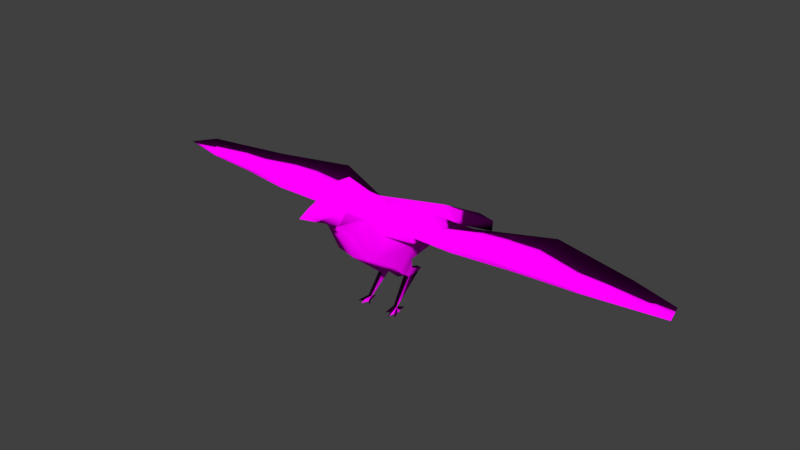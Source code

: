 # Source: smallBird.blend  (saved by Blender 2.79.0; exported with 4.5.12 LTS)
import bpy
from mathutils import Matrix  # noqa: F401  (used for matrix-valued properties, if any)

bpy.ops.wm.read_factory_settings(use_empty=True)
scene = bpy.context.scene
scene.name = 'Scene'

# ---- collections
col_collection_1 = bpy.data.collections.new('Collection 1'); scene.collection.children.link(col_collection_1)

# ---- images (referenced by path relative to the original .blend; pixels are not part of the script)
import os
ASSET_DIR = os.environ.get("B2B_ASSET_DIR", "")  # directory of the original .blend (textures are referenced by path, not embedded)
HERE = os.path.dirname(os.path.abspath(__file__))  # packed textures are extracted next to this script under _unpacked/

def load_image(name, relpath, width, height, colorspace="sRGB"):
    """Load a texture the original file referenced (path relative to the .blend, or extracted next to this script)."""
    p = next((c for c in (os.path.join(HERE, relpath), os.path.join(ASSET_DIR, relpath)) if relpath and os.path.exists(c)), "")
    if p:
        img = bpy.data.images.load(p, check_existing=True)
        img.name = name
    else:  # same state as the original file: an image datablock whose file is absent (Cycles renders it pink)
        img = bpy.data.images.new(name, width, height)
        img.source = "FILE"
        img.filepath = "//" + (relpath or name)
    img.colorspace_settings.name = colorspace
    return img
img_robintexture = load_image('RobinTexture', 'RobinTexture.png', 1024, 1024, 'sRGB')

# ---- materials (node trees are filled in below, after node groups)
mat_birdmat = bpy.data.materials.new('BirdMat')
mat_birdmat.alpha_threshold = 0.0
mat_birdmat.roughness = 0.5

# ---- material node trees
mat_birdmat.use_nodes = True; mat_birdmat.node_tree.nodes.clear()
_N = mat_birdmat.node_tree.nodes; _L = mat_birdmat.node_tree.links
n0 = _N.new('ShaderNodeOutputMaterial'); n0.name = 'Material Output'; n0.location = (300, 300)
n1 = _N.new('ShaderNodeBsdfDiffuse'); n1.name = 'Diffuse BSDF'; n1.location = (10, 300)
n2 = _N.new('ShaderNodeTexImage'); n2.name = 'Image Texture'; n2.location = (-168, 336)
n2.width = 140
n2.image = img_robintexture
_L.new(n1.outputs[0], n0.inputs[0])
_L.new(n2.outputs[0], n1.inputs[0])
_L.new(n2.outputs[1], n1.inputs[1])
n0.is_active_output = True

# ---- world
world_world = bpy.data.worlds.new('World'); scene.world = world_world
world_world.color = (0.05088, 0.05088, 0.05088)
world_world.use_sun_shadow = False
world_world.sun_shadow_jitter_overblur = 0.0
world_world.cycles.sampling_method = 'MANUAL'

# ---- meshes
me_untitled = bpy.data.meshes.new('Untitled')
me_untitled.from_pydata([(-0.000206, 2.243, 10.53), (-0.000206, 0.5944, 11.5), (0.00605, -5.962, 10.5), (-5.918, 6.642, 7.769), (-2.221, -1.54, 10.87), (-1.261, -7.108, 12.0), (-1.43, -5.766, 10.67), (-0.3689, -9.281, 14.02), (-0.000206, -3.962, 7.042), (-0.02633, -4.277, 15.39), (-0.000206, -1.566, 12.98), (-2.232, 1.778, 5.27), (-1.834, 0.07267, 0.5323), (-0.5481, -9.319, 13.02), (3.215, 0.7193, 7.672), (5.918, 6.662, 7.798), (5.332, -1.458, 10.99), (2.055, -3.745, 7.333), (1.467, 0.1039, 0.08366), (1.368, 0.7451, 3.479), (2.416, -0.9834, 0.07555), (0.5477, -9.319, 13.02), (-5.372, -2.026, 10.17), (-2.837, 3.249, 9.89), (-5.333, -1.458, 10.99), (-0.000206, 12.89, 4.254), (-0.8811, -7.141, 14.25), (-0.02423, -8.224, 14.62), (-0.0002041, -9.41, 14.16), (-0.7231, 0.02923, 4.199), (-16.27, -1.28, 10.92), (-16.18, -1.675, 10.39), (-13.29, 10.03, 7.816), (-10.32, -2.965, 10.77), (-22.01, -0.9414, 10.19), (-10.29, -2.13, 11.44), (-22.04, 8.689, 7.199), (-28.28, 4.701, 8.626), (-22.04, -0.9214, 10.45), (-29.08, 1.867, 9.018), (-3.387, 5.202, 7.207), (-1.107, -6.179, 14.65), (-1.575, 16.2, 3.534), (-0.000206, 9.696, 7.408), (-3.216, 0.7193, 7.672), (-2.258, 15.09, 2.981), (-2.128, 9.19, 6.052), (-1.121, -4.118, 14.63), (-1.527, -1.707, 12.78), (-2.056, -3.745, 7.333), (-2.744, -2.744, 9.718), (-2.178, -4.709, 12.01), (-0.000206, 8.322, 4.329), (-1.477, 3.742, 2.83), (-1.404, 0.05167, 0.5256), (-1.775, 1.965, 3.071), (-0.9258, 4.215, 3.058), (-2.152, 1.975, 4.178), (-1.575, 4.119, 3.137), (-1.182, 1.862, 3.016), (-1.819, -1.013, 0.07463), (-2.464, -0.7852, 0.07463), (-2.013, -0.02123, 0.07839), (-1.804, 1.221, 0.06186), (-1.607, 0.279, 0.4042), (-1.568, -0.3325, 0.06876), (-1.03, -0.6803, 0.07463), (-1.447, -0.03594, 0.08022), (-1.882, -0.4422, 0.06769), (-0.9003, 2.042, 3.797), (-1.368, 0.7451, 3.479), (-2.003, 0.8894, 3.882), (-1.986, 0.2426, 4.715), (-1.588, -6.609, 13.24), (2.744, -2.744, 9.718), (-0.000206, 15.89, 4.091), (-0.002656, -6.185, 15.59), (0.8806, -7.141, 14.25), (0.3685, -9.281, 14.02), (13.29, 10.03, 7.816), (16.18, -1.675, 10.39), (22.01, -0.9414, 10.19), (5.372, -2.026, 10.17), (10.32, -2.965, 10.77), (10.29, -2.13, 11.44), (22.04, 8.689, 7.199), (16.27, -1.28, 10.92), (29.08, 1.867, 9.018), (28.28, 4.701, 8.626), (22.04, -0.9214, 10.45), (1.106, -6.179, 14.65), (2.22, -1.54, 10.87), (2.836, 3.249, 9.89), (3.293, 5.202, 7.207), (1.263, -7.108, 12.0), (1.442, -5.766, 10.67), (1.575, 16.2, 3.534), (2.258, 15.09, 2.981), (2.127, 9.19, 6.052), (2.178, -4.709, 12.01), (1.527, -1.707, 12.78), (-0.000206, 1.711, 4.381), (-0.000206, 0.04855, 3.676), (1.775, 1.965, 3.071), (1.477, 3.742, 2.83), (0.9254, 4.215, 3.058), (1.575, 4.119, 3.137), (1.404, 0.07722, 0.5512), (1.181, 1.862, 3.016), (1.834, 0.09822, 0.5579), (1.814, -1.315, 0.07555), (1.58, -0.3265, 0.06703), (1.606, 0.3781, 0.4036), (1.995, 0.1253, 0.081), (1.8, 1.252, 0.05701), (1.079, -0.8313, 0.07555), (1.873, -0.4857, 0.06548), (0.7227, 0.02923, 4.199), (0.8999, 2.042, 3.797), (2.231, 1.778, 5.27), (2.003, 0.8894, 3.882), (2.152, 1.975, 4.178), (1.986, 0.2426, 4.715), (1.587, -6.609, 13.24), (1.121, -4.118, 14.63), (-0.0002041, -10.75, 13.7), (0.00113, -7.251, 11.77), (-0.0002041, -9.294, 13.23)], [], [(50, 22, 44), (44, 3, 40), (3, 24, 23), (4, 22, 50), (22, 4, 24), (23, 24, 4), (3, 44, 22), (3, 23, 40), (25, 42, 75), (51, 49, 6), (52, 46, 25), (76, 41, 26), (26, 27, 76), (6, 8, 2), (73, 13, 7, 26), (28, 7, 125), (7, 27, 26), (27, 7, 28), (42, 43, 75), (49, 72, 29), (29, 8, 49), (9, 41, 76), (41, 9, 47), (22, 32, 3), (33, 31, 32), (31, 36, 32), (35, 33, 24), (38, 34, 30), (30, 31, 35), (30, 36, 38), (24, 32, 35), (32, 22, 33), (36, 31, 34), (22, 24, 33), (31, 30, 34), (33, 35, 31), (36, 30, 32), (32, 30, 35), (32, 24, 3), (36, 34, 37), (39, 37, 34), (34, 38, 39), (36, 37, 38), (38, 37, 39), (40, 43, 46), (40, 46, 11), (73, 41, 47), (2, 5, 6), (2, 126, 5), (0, 4, 1), (0, 23, 4), (23, 0, 43), (40, 23, 43), (46, 42, 45), (46, 43, 42), (49, 44, 72), (49, 50, 44), (73, 51, 5), (5, 51, 6), (42, 25, 46), (46, 52, 11), (10, 47, 9), (47, 10, 48), (47, 48, 51), (4, 51, 48), (49, 51, 50), (8, 6, 49), (40, 11, 44), (4, 50, 51), (48, 1, 4), (1, 48, 10), (11, 72, 44), (11, 52, 101), (8, 29, 102), (101, 102, 29), (54, 53, 59), (53, 54, 64), (56, 59, 53), (12, 53, 64), (53, 12, 55), (55, 58, 53), (53, 58, 56), (59, 12, 54), (12, 59, 55), (70, 56, 69), (56, 70, 59), (57, 55, 71), (55, 57, 58), (69, 58, 57), (58, 69, 56), (71, 59, 70), (59, 71, 55), (12, 60, 54), (54, 60, 65), (68, 60, 12), (65, 60, 68), (12, 64, 62), (68, 61, 62), (62, 61, 12), (12, 61, 68), (54, 67, 64), (62, 63, 67), (67, 63, 64), (64, 63, 62), (67, 66, 65), (65, 66, 54), (54, 66, 67), (62, 65, 68), (62, 67, 65), (29, 69, 101), (69, 29, 70), (11, 71, 72), (71, 11, 57), (101, 57, 11), (57, 101, 69), (72, 70, 29), (70, 72, 71), (73, 26, 41), (47, 51, 73), (7, 13, 125), (5, 127, 13), (127, 5, 126), (13, 73, 5), (13, 127, 125), (74, 14, 82), (14, 93, 15), (15, 92, 16), (91, 74, 82), (82, 16, 91), (92, 91, 16), (15, 82, 14), (15, 93, 92), (25, 75, 96), (99, 95, 17), (52, 25, 98), (76, 77, 90), (77, 76, 27), (95, 2, 8), (123, 77, 78, 21), (28, 125, 78), (78, 77, 27), (27, 28, 78), (96, 75, 43), (17, 117, 122), (117, 17, 8), (9, 76, 90), (90, 124, 9), (82, 15, 79), (83, 79, 80), (80, 79, 85), (84, 16, 83), (89, 86, 81), (86, 84, 80), (86, 89, 85), (16, 84, 79), (79, 83, 82), (85, 81, 80), (82, 83, 16), (80, 81, 86), (83, 80, 84), (85, 79, 86), (79, 84, 86), (79, 15, 16), (85, 88, 81), (87, 81, 88), (81, 87, 89), (85, 89, 88), (89, 87, 88), (93, 98, 43), (93, 119, 98), (123, 124, 90), (2, 95, 94), (2, 94, 126), (0, 1, 91), (0, 91, 92), (92, 43, 0), (93, 43, 92), (98, 97, 96), (98, 96, 43), (17, 122, 14), (17, 14, 74), (123, 94, 99), (94, 95, 99), (96, 98, 25), (98, 119, 52), (10, 9, 124), (124, 100, 10), (124, 99, 100), (91, 100, 99), (17, 74, 99), (8, 17, 95), (93, 14, 119), (91, 99, 74), (100, 91, 1), (1, 10, 100), (119, 14, 122), (119, 101, 52), (8, 102, 117), (101, 117, 102), (107, 108, 104), (104, 112, 107), (105, 104, 108), (109, 112, 104), (104, 103, 109), (103, 104, 106), (104, 105, 106), (108, 107, 109), (109, 103, 108), (19, 118, 105), (105, 108, 19), (121, 120, 103), (103, 106, 121), (118, 121, 106), (106, 105, 118), (120, 19, 108), (108, 103, 120), (109, 107, 110), (107, 111, 110), (116, 109, 110), (111, 116, 110), (109, 113, 112), (116, 113, 20), (113, 109, 20), (109, 116, 20), (107, 112, 18), (113, 18, 114), (18, 112, 114), (112, 113, 114), (18, 111, 115), (111, 107, 115), (107, 18, 115), (113, 116, 111), (113, 111, 18), (117, 101, 118), (118, 19, 117), (119, 122, 120), (120, 121, 119), (101, 119, 121), (121, 118, 101), (122, 117, 19), (19, 120, 122), (123, 90, 77), (124, 123, 99), (78, 125, 21), (94, 21, 127), (127, 126, 94), (21, 94, 123), (21, 125, 127)])
_uv = me_untitled.uv_layers.new(name='map1')
_uv.uv.foreach_set('vector', [0.1388, 0.3661, 0.1387, 0.3693, 0.1339, 0.3675, 0.1339, 0.3675, 0.1269, 0.3719, 0.128, 0.3687, 0.09462, 0.3941, 0.1063, 0.3949, 0.0999, 0.3979, 0.1489, 0.3661, 0.1476, 0.3698, 0.1468, 0.3666, 0.1476, 0.3698, 0.1489, 0.3661, 0.1489, 0.3698, 0.0999, 0.3979, 0.1063, 0.3949, 0.1064, 0.3986, 0.1269, 0.3719, 0.1339, 0.3675, 0.1387, 0.3693, 0.09462, 0.3941, 0.0999, 0.3979, 0.09616, 0.3972, 0.3654, 0.6292, 0.3583, 0.6154, 0.3655, 0.6171, 0.582, 0.9073, 0.6067, 0.8819, 0.5983, 0.907, 0.3653, 0.6474, 0.356, 0.6457, 0.3654, 0.6292, 0.0928, 0.9423, 0.09111, 0.939, 0.0928, 0.9375, 0.08341, 0.9398, 0.08549, 0.9375, 0.08549, 0.9433, 0.5983, 0.907, 0.6161, 0.8825, 0.605, 0.9078, 0.3318, 0.8447, 0.3448, 0.8854, 0.3353, 0.8918, 0.3241, 0.8619, 0.3341, 0.8966, 0.3353, 0.8918, 0.3445, 0.9114, 0.3353, 0.8918, 0.3245, 0.8836, 0.3241, 0.8619, 0.3245, 0.8836, 0.3353, 0.8918, 0.3341, 0.8966, 0.5429, 0.6294, 0.5786, 0.6364, 0.5452, 0.6362, 0.6067, 0.8819, 0.6023, 0.8504, 0.6106, 0.8497, 0.6106, 0.8497, 0.6161, 0.8825, 0.6067, 0.8819, 0.143, 0.8659, 0.1402, 0.8618, 0.1435, 0.8611, 0.1402, 0.8618, 0.143, 0.8659, 0.1397, 0.8667, 0.1387, 0.3693, 0.1243, 0.3813, 0.1269, 0.3719, 0.1413, 0.3749, 0.1409, 0.3822, 0.1243, 0.3813, 0.1409, 0.3822, 0.1279, 0.3915, 0.1243, 0.3813, 0.1488, 0.3758, 0.1475, 0.3757, 0.1489, 0.3698, 0.1475, 0.3901, 0.1472, 0.39, 0.1482, 0.3831, 0.1482, 0.3831, 0.1474, 0.3829, 0.1488, 0.3758, 0.1061, 0.3816, 0.09178, 0.3746, 0.1054, 0.3746, 0.1063, 0.3949, 0.09039, 0.3852, 0.1074, 0.3889, 0.1243, 0.3813, 0.1387, 0.3693, 0.1413, 0.3749, 0.1279, 0.3915, 0.1409, 0.3822, 0.1413, 0.3893, 0.1476, 0.3698, 0.1489, 0.3698, 0.1475, 0.3757, 0.1474, 0.3829, 0.1482, 0.3831, 0.1472, 0.39, 0.1475, 0.3757, 0.1488, 0.3758, 0.1474, 0.3829, 0.09178, 0.3746, 0.1061, 0.3816, 0.09039, 0.3852, 0.09039, 0.3852, 0.1061, 0.3816, 0.1074, 0.3889, 0.09039, 0.3852, 0.1063, 0.3949, 0.09462, 0.3941, 0.1279, 0.3915, 0.1413, 0.3893, 0.135, 0.3981, 0.139, 0.3984, 0.135, 0.3981, 0.1413, 0.3893, 0.1472, 0.39, 0.1475, 0.3901, 0.1469, 0.3988, 0.09178, 0.3746, 0.09747, 0.3671, 0.1054, 0.3746, 0.1054, 0.3746, 0.09747, 0.3671, 0.1012, 0.3661, 0.5984, 0.6215, 0.5786, 0.6364, 0.5786, 0.627, 0.8682, 0.83, 0.858, 0.8172, 0.8849, 0.8316, 0.08983, 0.9305, 0.08653, 0.9326, 0.08185, 0.9294, 0.605, 0.9078, 0.5976, 0.9196, 0.5983, 0.907, 0.605, 0.9078, 0.6037, 0.9198, 0.5976, 0.9196, 0.8869, 0.6279, 0.902, 0.6195, 0.8947, 0.6279, 0.8869, 0.6279, 0.8821, 0.6173, 0.902, 0.6195, 0.8821, 0.6173, 0.8869, 0.6279, 0.8536, 0.6279, 0.8706, 0.6151, 0.8821, 0.6173, 0.8536, 0.6279, 0.6138, 0.6644, 0.6138, 0.6949, 0.61, 0.6914, 0.5786, 0.627, 0.5786, 0.6364, 0.5429, 0.6294, 0.6067, 0.8819, 0.5774, 0.8605, 0.6023, 0.8504, 0.6067, 0.8819, 0.5843, 0.8871, 0.5774, 0.8605, 0.08983, 0.9305, 0.08748, 0.9251, 0.09315, 0.9287, 0.5976, 0.9196, 0.582, 0.9073, 0.5983, 0.907, 0.3583, 0.6154, 0.3654, 0.6292, 0.356, 0.6457, 0.9111, 0.8309, 0.9197, 0.8325, 0.9102, 0.8574, 0.1421, 0.8746, 0.1397, 0.8667, 0.143, 0.8659, 0.1397, 0.8667, 0.1421, 0.8746, 0.1378, 0.8741, 0.08185, 0.9294, 0.07942, 0.922, 0.08748, 0.9251, 0.08218, 0.9179, 0.08748, 0.9251, 0.07942, 0.922, 0.6067, 0.8819, 0.582, 0.9073, 0.5843, 0.8871, 0.6161, 0.8825, 0.5983, 0.907, 0.6067, 0.8819, 0.1107, 0.4026, 0.116, 0.4031, 0.1151, 0.4063, 0.08218, 0.9179, 0.08679, 0.9175, 0.08748, 0.9251, 0.07942, 0.922, 0.07664, 0.9155, 0.08218, 0.9179, 0.1414, 0.8811, 0.1378, 0.8741, 0.1421, 0.8746, 0.59, 0.8451, 0.6023, 0.8504, 0.5774, 0.8605, 0.9102, 0.8574, 0.9197, 0.8325, 0.9194, 0.8568, 0.6161, 0.8825, 0.6106, 0.8497, 0.6161, 0.8476, 0.6029, 0.8424, 0.6161, 0.8476, 0.6106, 0.8497, 0.1665, 0.6371, 0.17, 0.6491, 0.1654, 0.6458, 0.17, 0.6491, 0.1665, 0.6371, 0.1672, 0.6372, 0.1034, 0.6449, 0.1034, 0.6514, 0.1018, 0.6462, 0.1152, 0.6252, 0.1016, 0.6241, 0.1149, 0.6245, 0.1016, 0.6241, 0.1152, 0.6252, 0.1056, 0.6277, 0.1056, 0.6277, 0.1, 0.6241, 0.1016, 0.6241, 0.1018, 0.6462, 0.1014, 0.6454, 0.1034, 0.6449, 0.1323, 0.646, 0.1342, 0.6546, 0.1328, 0.6546, 0.1342, 0.6546, 0.1323, 0.646, 0.1342, 0.6457, 0.09366, 0.6449, 0.0952, 0.6549, 0.09281, 0.6488, 0.0952, 0.6549, 0.09366, 0.6449, 0.0952, 0.6481, 0.1034, 0.6303, 0.1056, 0.6277, 0.1067, 0.6315, 0.1056, 0.6277, 0.1034, 0.6303, 0.1, 0.6241, 0.08028, 0.6514, 0.08161, 0.645, 0.08427, 0.6516, 0.08161, 0.645, 0.08028, 0.6514, 0.07952, 0.6449, 0.1381, 0.62, 0.1356, 0.6233, 0.1362, 0.6198, 0.1356, 0.6233, 0.1381, 0.62, 0.1375, 0.6235, 0.1342, 0.6546, 0.134, 0.6571, 0.1328, 0.6546, 0.1226, 0.6455, 0.1226, 0.6489, 0.1217, 0.6471, 0.1168, 0.6372, 0.1175, 0.6357, 0.1175, 0.6391, 0.09057, 0.6469, 0.09065, 0.6449, 0.0914, 0.6463, 0.1152, 0.6252, 0.1149, 0.6245, 0.1162, 0.6244, 0.0914, 0.6463, 0.09281, 0.6449, 0.0922, 0.6473, 0.1162, 0.6244, 0.1181, 0.6258, 0.1152, 0.6252, 0.1262, 0.654, 0.1262, 0.6568, 0.1251, 0.6555, 0.1665, 0.6371, 0.1672, 0.636, 0.1672, 0.6372, 0.0922, 0.6473, 0.09281, 0.6508, 0.09049, 0.6478, 0.1672, 0.636, 0.17, 0.6383, 0.1672, 0.6372, 0.1117, 0.6476, 0.1129, 0.6449, 0.1129, 0.6483, 0.09049, 0.6478, 0.08861, 0.6465, 0.09057, 0.6469, 0.1205, 0.6472, 0.1187, 0.6472, 0.1205, 0.6455, 0.1665, 0.6371, 0.166, 0.6348, 0.1672, 0.636, 0.0922, 0.6473, 0.09057, 0.6469, 0.0914, 0.6463, 0.0922, 0.6473, 0.09049, 0.6478, 0.09057, 0.6469, 0.1341, 0.6173, 0.1346, 0.6232, 0.1317, 0.6218, 0.1346, 0.6232, 0.1341, 0.6173, 0.1362, 0.6198, 0.1018, 0.6332, 0.1067, 0.6315, 0.1068, 0.6345, 0.1067, 0.6315, 0.1018, 0.6332, 0.1034, 0.6303, 0.07759, 0.6532, 0.08427, 0.6516, 0.08465, 0.6532, 0.08427, 0.6516, 0.07759, 0.6532, 0.08028, 0.6514, 0.138, 0.6176, 0.1362, 0.6198, 0.1341, 0.6173, 0.1362, 0.6198, 0.138, 0.6176, 0.1381, 0.62, 0.08983, 0.9305, 0.08946, 0.9333, 0.08653, 0.9326, 0.08185, 0.9294, 0.08748, 0.9251, 0.08983, 0.9305, 0.3353, 0.8918, 0.3448, 0.8854, 0.3445, 0.9114, 0.3241, 0.9073, 0.3116, 0.8682, 0.3168, 0.8693, 0.3116, 0.8682, 0.3241, 0.9073, 0.3109, 0.9069, 0.3448, 0.8854, 0.3318, 0.8447, 0.3448, 0.8462, 0.3168, 0.8693, 0.3116, 0.8682, 0.3112, 0.8447, 0.1219, 0.3985, 0.1169, 0.3971, 0.1217, 0.3952, 0.1169, 0.3971, 0.111, 0.396, 0.11, 0.3926, 0.09461, 0.4085, 0.0999, 0.4048, 0.1063, 0.4078, 0.151, 0.3983, 0.1489, 0.3977, 0.1497, 0.3945, 0.1497, 0.3945, 0.151, 0.3945, 0.151, 0.3983, 0.0999, 0.4048, 0.1064, 0.404, 0.1063, 0.4078, 0.11, 0.3926, 0.1217, 0.3952, 0.1169, 0.3971, 0.09461, 0.4085, 0.09616, 0.4053, 0.0999, 0.4048, 0.3654, 0.6292, 0.3655, 0.6171, 0.3726, 0.6153, 0.6208, 0.8555, 0.637, 0.8557, 0.6453, 0.8811, 0.3653, 0.6474, 0.3654, 0.6292, 0.3753, 0.6457, 0.1205, 0.8944, 0.1248, 0.8961, 0.1219, 0.8968, 0.1248, 0.8961, 0.1205, 0.8944, 0.1268, 0.8933, 0.637, 0.8557, 0.6437, 0.8544, 0.6549, 0.8797, 0.3518, 0.911, 0.3448, 0.8939, 0.3561, 0.8642, 0.3655, 0.8708, 0.3553, 0.8596, 0.3654, 0.8447, 0.3561, 0.8642, 0.3561, 0.8642, 0.3448, 0.8939, 0.346, 0.8724, 0.346, 0.8724, 0.3553, 0.8596, 0.3561, 0.8642, 0.5429, 0.643, 0.5452, 0.6362, 0.5786, 0.6364, 0.6453, 0.8811, 0.6494, 0.9126, 0.641, 0.9123, 0.6494, 0.9126, 0.6453, 0.8811, 0.6549, 0.8797, 0.143, 0.8659, 0.1435, 0.8611, 0.1465, 0.8623, 0.1465, 0.8623, 0.1461, 0.8672, 0.143, 0.8659, 0.1217, 0.3952, 0.11, 0.3926, 0.1074, 0.3831, 0.1243, 0.3895, 0.1074, 0.3831, 0.1239, 0.3822, 0.1239, 0.3822, 0.1074, 0.3831, 0.111, 0.3729, 0.1509, 0.3885, 0.151, 0.3945, 0.1496, 0.3885, 0.1496, 0.3744, 0.1504, 0.3813, 0.1493, 0.3744, 0.1504, 0.3813, 0.1509, 0.3885, 0.1495, 0.3814, 0.1061, 0.421, 0.1054, 0.428, 0.09178, 0.428, 0.1063, 0.4078, 0.1074, 0.4138, 0.09039, 0.4174, 0.1074, 0.3831, 0.1243, 0.3895, 0.1217, 0.3952, 0.111, 0.3729, 0.1243, 0.3751, 0.1239, 0.3822, 0.1497, 0.3945, 0.1496, 0.3885, 0.151, 0.3945, 0.1495, 0.3814, 0.1493, 0.3744, 0.1504, 0.3813, 0.1496, 0.3885, 0.1495, 0.3814, 0.1509, 0.3885, 0.09178, 0.428, 0.09039, 0.4174, 0.1061, 0.421, 0.09039, 0.4174, 0.1074, 0.4138, 0.1061, 0.421, 0.09039, 0.4174, 0.09461, 0.4085, 0.1063, 0.4078, 0.111, 0.3729, 0.1181, 0.3664, 0.1243, 0.3751, 0.122, 0.3661, 0.1243, 0.3751, 0.1181, 0.3664, 0.1493, 0.3744, 0.1491, 0.3661, 0.1496, 0.3744, 0.09178, 0.428, 0.1054, 0.428, 0.09747, 0.4356, 0.1054, 0.428, 0.1012, 0.4365, 0.09747, 0.4356, 0.5984, 0.6504, 0.5786, 0.6454, 0.5786, 0.6364, 0.8713, 0.8599, 0.8879, 0.8574, 0.8613, 0.8716, 0.1252, 0.8992, 0.1173, 0.9, 0.1219, 0.8968, 0.6437, 0.8544, 0.637, 0.8557, 0.6363, 0.8431, 0.6437, 0.8544, 0.6363, 0.8431, 0.6425, 0.8424, 0.8869, 0.6279, 0.8947, 0.6279, 0.902, 0.636, 0.8869, 0.6279, 0.902, 0.636, 0.8821, 0.6384, 0.8821, 0.6384, 0.8536, 0.6279, 0.8869, 0.6279, 0.9166, 0.6502, 0.9242, 0.6371, 0.9242, 0.6606, 0.6141, 0.6644, 0.61, 0.6377, 0.6141, 0.6347, 0.5786, 0.6454, 0.5429, 0.643, 0.5786, 0.6364, 0.6453, 0.8811, 0.641, 0.9123, 0.6161, 0.9023, 0.6453, 0.8811, 0.6161, 0.9023, 0.623, 0.8758, 0.1541, 0.88, 0.1574, 0.8816, 0.1518, 0.8856, 0.6363, 0.8431, 0.637, 0.8557, 0.6208, 0.8555, 0.3726, 0.6153, 0.3753, 0.6457, 0.3654, 0.6292, 0.929, 0.8309, 0.929, 0.8573, 0.9197, 0.8325, 0.1421, 0.8746, 0.143, 0.8659, 0.1461, 0.8672, 0.1461, 0.8672, 0.1465, 0.8748, 0.1421, 0.8746, 0.1173, 0.9, 0.1229, 0.9048, 0.1149, 0.9076, 0.1177, 0.912, 0.1149, 0.9076, 0.1229, 0.9048, 0.6453, 0.8811, 0.623, 0.8758, 0.6208, 0.8555, 0.6549, 0.8797, 0.6453, 0.8811, 0.637, 0.8557, 0.8225, 0.9093, 0.8234, 0.9085, 0.8237, 0.9091, 0.1027, 0.9074, 0.1285, 0.8717, 0.1256, 0.9109, 0.1149, 0.9076, 0.1177, 0.912, 0.1123, 0.9131, 0.1414, 0.8811, 0.1421, 0.8746, 0.1465, 0.8748, 0.6085, 0.9167, 0.5953, 0.8758, 0.6385, 0.9079, 0.929, 0.8573, 0.9194, 0.8568, 0.9197, 0.8325, 0.6549, 0.8797, 0.6549, 0.9144, 0.6494, 0.9126, 0.6417, 0.9194, 0.6494, 0.9126, 0.6549, 0.9144, 0.1643, 0.6374, 0.1654, 0.6461, 0.1606, 0.6493, 0.1606, 0.6493, 0.1632, 0.6377, 0.1643, 0.6374, 0.1014, 0.6514, 0.09986, 0.6501, 0.1014, 0.6449, 0.1511, 0.6424, 0.1507, 0.6432, 0.1376, 0.6433, 0.1376, 0.6433, 0.1416, 0.6399, 0.1511, 0.6424, 0.1416, 0.6399, 0.1376, 0.6433, 0.1361, 0.6433, 0.09986, 0.6501, 0.1014, 0.6514, 0.0994, 0.6509, 0.09708, 0.6451, 0.09661, 0.6537, 0.09525, 0.6537, 0.09525, 0.6537, 0.0952, 0.6449, 0.09708, 0.6451, 0.1144, 0.6383, 0.1168, 0.6415, 0.1168, 0.6481, 0.1168, 0.6481, 0.1142, 0.6418, 0.1144, 0.6383, 0.1393, 0.6376, 0.1426, 0.6363, 0.1416, 0.6399, 0.1416, 0.6399, 0.1361, 0.6433, 0.1393, 0.6376, 0.1297, 0.6523, 0.1256, 0.6524, 0.1283, 0.6459, 0.1283, 0.6459, 0.1304, 0.6457, 0.1297, 0.6523, 0.1254, 0.6199, 0.1275, 0.6198, 0.1281, 0.6232, 0.1281, 0.6232, 0.1262, 0.6234, 0.1254, 0.6199, 0.1106, 0.6482, 0.1093, 0.6482, 0.1103, 0.6449, 0.1117, 0.6491, 0.1106, 0.6476, 0.1117, 0.6449, 0.1129, 0.6469, 0.1138, 0.6449, 0.1138, 0.6491, 0.08661, 0.6489, 0.08737, 0.6496, 0.08649, 0.6518, 0.1511, 0.6424, 0.1519, 0.6436, 0.1507, 0.6432, 0.08737, 0.6496, 0.08826, 0.6481, 0.08861, 0.6513, 0.1519, 0.6436, 0.1511, 0.6424, 0.1546, 0.642, 0.1187, 0.6486, 0.1176, 0.6469, 0.1187, 0.6455, 0.1643, 0.6374, 0.1632, 0.6377, 0.1632, 0.6365, 0.08826, 0.6481, 0.08662, 0.6477, 0.08861, 0.6449, 0.1632, 0.6365, 0.1632, 0.6377, 0.1604, 0.6386, 0.1507, 0.6432, 0.1519, 0.6436, 0.1491, 0.6455, 0.08662, 0.6477, 0.08661, 0.6489, 0.08465, 0.6499, 0.1205, 0.647, 0.1217, 0.6455, 0.1217, 0.648, 0.1643, 0.6374, 0.1632, 0.6365, 0.1654, 0.6348, 0.08826, 0.6481, 0.08737, 0.6496, 0.08661, 0.6489, 0.08826, 0.6481, 0.08661, 0.6489, 0.08662, 0.6477, 0.1295, 0.6173, 0.1317, 0.6218, 0.1289, 0.6231, 0.1168, 0.6415, 0.1144, 0.6383, 0.116, 0.6357, 0.1377, 0.6348, 0.1427, 0.6333, 0.1426, 0.6363, 0.1426, 0.6363, 0.1393, 0.6376, 0.1377, 0.6348, 0.1323, 0.654, 0.1251, 0.654, 0.1256, 0.6524, 0.1256, 0.6524, 0.1297, 0.6523, 0.1323, 0.654, 0.1254, 0.6175, 0.1295, 0.6173, 0.1275, 0.6198, 0.1275, 0.6198, 0.1254, 0.6199, 0.1254, 0.6175, 0.1252, 0.8992, 0.1219, 0.8968, 0.1248, 0.8961, 0.1173, 0.9, 0.1252, 0.8992, 0.1229, 0.9048, 0.3561, 0.8642, 0.3654, 0.8447, 0.3655, 0.8708, 0.2987, 0.9073, 0.3058, 0.8693, 0.3116, 0.8682, 0.3116, 0.8682, 0.3109, 0.9069, 0.2987, 0.9073, 0.3655, 0.8708, 0.3655, 0.9103, 0.3518, 0.911, 0.3058, 0.8693, 0.3112, 0.8447, 0.3116, 0.8682])
_ca = me_untitled.color_attributes.new('Col', 'BYTE_COLOR', 'CORNER')
_ca.data.foreach_set('color', [1.0, 1.0, 1.0, 1.0, 1.0, 1.0, 1.0, 1.0, 1.0, 1.0, 1.0, 1.0, 1.0, 1.0, 1.0, 1.0, 1.0, 1.0, 1.0, 1.0, 1.0, 1.0, 1.0, 1.0, 1.0, 1.0, 1.0, 1.0, 1.0, 1.0, 1.0, 1.0, 1.0, 1.0, 1.0, 1.0, 1.0, 1.0, 1.0, 1.0, 1.0, 1.0, 1.0, 1.0, 1.0, 1.0, 1.0, 1.0, 1.0, 1.0, 1.0, 1.0, 1.0, 1.0, 1.0, 1.0, 1.0, 1.0, 1.0, 1.0, 1.0, 1.0, 1.0, 1.0, 1.0, 1.0, 1.0, 1.0, 1.0, 1.0, 1.0, 1.0, 1.0, 1.0, 1.0, 1.0, 1.0, 1.0, 1.0, 1.0, 1.0, 1.0, 1.0, 1.0, 1.0, 1.0, 1.0, 1.0, 1.0, 1.0, 1.0, 1.0, 1.0, 1.0, 1.0, 1.0, 1.0, 1.0, 1.0, 1.0, 1.0, 1.0, 1.0, 1.0, 1.0, 1.0, 1.0, 1.0, 1.0, 1.0, 1.0, 1.0, 1.0, 1.0, 1.0, 1.0, 1.0, 1.0, 1.0, 1.0, 1.0, 1.0, 1.0, 1.0, 1.0, 1.0, 1.0, 1.0, 1.0, 1.0, 1.0, 1.0, 1.0, 1.0, 1.0, 1.0, 1.0, 1.0, 1.0, 1.0, 1.0, 1.0, 1.0, 1.0, 1.0, 1.0, 1.0, 1.0, 1.0, 1.0, 1.0, 1.0, 1.0, 1.0, 1.0, 1.0, 1.0, 1.0, 1.0, 1.0, 1.0, 1.0, 1.0, 1.0, 1.0, 1.0, 1.0, 1.0, 1.0, 1.0, 1.0, 1.0, 1.0, 1.0, 1.0, 1.0, 1.0, 1.0, 1.0, 1.0, 1.0, 1.0, 1.0, 1.0, 1.0, 1.0, 1.0, 1.0, 1.0, 1.0, 1.0, 1.0, 1.0, 1.0, 1.0, 1.0, 1.0, 1.0, 1.0, 1.0, 1.0, 1.0, 1.0, 1.0, 1.0, 1.0, 1.0, 1.0, 1.0, 1.0, 1.0, 1.0, 1.0, 1.0, 1.0, 1.0, 1.0, 1.0, 1.0, 1.0, 1.0, 1.0, 1.0, 1.0, 1.0, 1.0, 1.0, 1.0, 1.0, 1.0, 1.0, 1.0, 1.0, 1.0, 1.0, 1.0, 1.0, 1.0, 1.0, 1.0, 1.0, 1.0, 1.0, 1.0, 1.0, 1.0, 1.0, 1.0, 1.0, 1.0, 1.0, 1.0, 1.0, 1.0, 1.0, 1.0, 1.0, 1.0, 1.0, 1.0, 1.0, 1.0, 1.0, 1.0, 1.0, 1.0, 1.0, 1.0, 1.0, 1.0, 1.0, 1.0, 1.0, 1.0, 1.0, 1.0, 1.0, 1.0, 1.0, 1.0, 1.0, 1.0, 1.0, 1.0, 1.0, 1.0, 1.0, 1.0, 1.0, 1.0, 1.0, 1.0, 1.0, 1.0, 1.0, 1.0, 1.0, 1.0, 1.0, 1.0, 1.0, 1.0, 1.0, 1.0, 1.0, 1.0, 1.0, 1.0, 1.0, 1.0, 1.0, 1.0, 1.0, 1.0, 1.0, 1.0, 1.0, 1.0, 1.0, 1.0, 1.0, 1.0, 1.0, 1.0, 1.0, 1.0, 1.0, 1.0, 1.0, 1.0, 1.0, 1.0, 1.0, 1.0, 1.0, 1.0, 1.0, 1.0, 1.0, 1.0, 1.0, 1.0, 1.0, 1.0, 1.0, 1.0, 1.0, 1.0, 1.0, 1.0, 1.0, 1.0, 1.0, 1.0, 1.0, 1.0, 1.0, 1.0, 1.0, 1.0, 1.0, 1.0, 1.0, 1.0, 1.0, 1.0, 1.0, 1.0, 1.0, 1.0, 1.0, 1.0, 1.0, 1.0, 1.0, 1.0, 1.0, 1.0, 1.0, 1.0, 1.0, 1.0, 1.0, 1.0, 1.0, 1.0, 1.0, 1.0, 1.0, 1.0, 1.0, 1.0, 1.0, 1.0, 1.0, 1.0, 1.0, 1.0, 1.0, 1.0, 1.0, 1.0, 1.0, 1.0, 1.0, 1.0, 1.0, 1.0, 1.0, 1.0, 1.0, 1.0, 1.0, 1.0, 1.0, 1.0, 1.0, 1.0, 1.0, 1.0, 1.0, 1.0, 1.0, 1.0, 1.0, 1.0, 1.0, 1.0, 1.0, 1.0, 1.0, 1.0, 1.0, 1.0, 1.0, 1.0, 1.0, 1.0, 1.0, 1.0, 1.0, 1.0, 1.0, 1.0, 1.0, 1.0, 1.0, 1.0, 1.0, 1.0, 1.0, 1.0, 1.0, 1.0, 1.0, 1.0, 1.0, 1.0, 1.0, 1.0, 1.0, 1.0, 1.0, 1.0, 1.0, 1.0, 1.0, 1.0, 1.0, 1.0, 1.0, 1.0, 1.0, 1.0, 1.0, 1.0, 1.0, 1.0, 1.0, 1.0, 1.0, 1.0, 1.0, 1.0, 1.0, 1.0, 1.0, 1.0, 1.0, 1.0, 1.0, 1.0, 1.0, 1.0, 1.0, 1.0, 1.0, 1.0, 1.0, 1.0, 1.0, 1.0, 1.0, 1.0, 1.0, 1.0, 1.0, 1.0, 1.0, 1.0, 1.0, 1.0, 1.0, 1.0, 1.0, 1.0, 1.0, 1.0, 1.0, 1.0, 1.0, 1.0, 1.0, 1.0, 1.0, 1.0, 1.0, 1.0, 1.0, 1.0, 1.0, 1.0, 1.0, 1.0, 1.0, 1.0, 1.0, 1.0, 1.0, 1.0, 1.0, 1.0, 1.0, 1.0, 1.0, 1.0, 1.0, 1.0, 1.0, 1.0, 1.0, 1.0, 1.0, 1.0, 1.0, 1.0, 1.0, 1.0, 1.0, 1.0, 1.0, 1.0, 1.0, 1.0, 1.0, 1.0, 1.0, 1.0, 1.0, 1.0, 1.0, 1.0, 1.0, 1.0, 1.0, 1.0, 1.0, 1.0, 1.0, 1.0, 1.0, 1.0, 1.0, 1.0, 1.0, 1.0, 1.0, 1.0, 1.0, 1.0, 1.0, 1.0, 1.0, 1.0, 1.0, 1.0, 1.0, 1.0, 1.0, 1.0, 1.0, 1.0, 1.0, 1.0, 1.0, 1.0, 1.0, 1.0, 1.0, 1.0, 1.0, 1.0, 1.0, 1.0, 1.0, 1.0, 1.0, 1.0, 1.0, 1.0, 1.0, 1.0, 1.0, 1.0, 1.0, 1.0, 1.0, 1.0, 1.0, 1.0, 1.0, 1.0, 1.0, 1.0, 1.0, 1.0, 1.0, 1.0, 1.0, 1.0, 1.0, 1.0, 1.0, 1.0, 1.0, 1.0, 1.0, 1.0, 1.0, 1.0, 1.0, 1.0, 1.0, 1.0, 1.0, 1.0, 1.0, 1.0, 1.0, 1.0, 1.0, 1.0, 1.0, 1.0, 1.0, 1.0, 1.0, 1.0, 1.0, 1.0, 1.0, 1.0, 1.0, 1.0, 1.0, 1.0, 1.0, 1.0, 1.0, 1.0, 1.0, 1.0, 1.0, 1.0, 1.0, 1.0, 1.0, 1.0, 1.0, 1.0, 1.0, 1.0, 1.0, 1.0, 1.0, 1.0, 1.0, 1.0, 1.0, 1.0, 1.0, 1.0, 1.0, 1.0, 1.0, 1.0, 1.0, 1.0, 1.0, 1.0, 1.0, 1.0, 1.0, 1.0, 1.0, 1.0, 1.0, 1.0, 1.0, 1.0, 1.0, 1.0, 1.0, 1.0, 1.0, 1.0, 1.0, 1.0, 1.0, 1.0, 1.0, 1.0, 1.0, 1.0, 1.0, 1.0, 1.0, 1.0, 1.0, 1.0, 1.0, 1.0, 1.0, 1.0, 1.0, 1.0, 1.0, 1.0, 1.0, 1.0, 1.0, 1.0, 1.0, 1.0, 1.0, 1.0, 1.0, 1.0, 1.0, 1.0, 1.0, 1.0, 1.0, 1.0, 1.0, 1.0, 1.0, 1.0, 1.0, 1.0, 1.0, 1.0, 1.0, 1.0, 1.0, 1.0, 1.0, 1.0, 1.0, 1.0, 1.0, 1.0, 1.0, 1.0, 1.0, 1.0, 1.0, 1.0, 1.0, 1.0, 1.0, 1.0, 1.0, 1.0, 1.0, 1.0, 1.0, 1.0, 1.0, 1.0, 1.0, 1.0, 1.0, 1.0, 1.0, 1.0, 1.0, 1.0, 1.0, 1.0, 1.0, 1.0, 1.0, 1.0, 1.0, 1.0, 1.0, 1.0, 1.0, 1.0, 1.0, 1.0, 1.0, 1.0, 1.0, 1.0, 1.0, 1.0, 1.0, 1.0, 1.0, 1.0, 1.0, 1.0, 1.0, 1.0, 1.0, 1.0, 1.0, 1.0, 1.0, 1.0, 1.0, 1.0, 1.0, 1.0, 1.0, 1.0, 1.0, 1.0, 1.0, 1.0, 1.0, 1.0, 1.0, 1.0, 1.0, 1.0, 1.0, 1.0, 1.0, 1.0, 1.0, 1.0, 1.0, 1.0, 1.0, 1.0, 1.0, 1.0, 1.0, 1.0, 1.0, 1.0, 1.0, 1.0, 1.0, 1.0, 1.0, 1.0, 1.0, 1.0, 1.0, 1.0, 1.0, 1.0, 1.0, 1.0, 1.0, 1.0, 1.0, 1.0, 1.0, 1.0, 1.0, 1.0, 1.0, 1.0, 1.0, 1.0, 1.0, 1.0, 1.0, 1.0, 1.0, 1.0, 1.0, 1.0, 1.0, 1.0, 1.0, 1.0, 1.0, 1.0, 1.0, 1.0, 1.0, 1.0, 1.0, 1.0, 1.0, 1.0, 1.0, 1.0, 1.0, 1.0, 1.0, 1.0, 1.0, 1.0, 1.0, 1.0, 1.0, 1.0, 1.0, 1.0, 1.0, 1.0, 1.0, 1.0, 1.0, 1.0, 1.0, 1.0, 1.0, 1.0, 1.0, 1.0, 1.0, 1.0, 1.0, 1.0, 1.0, 1.0, 1.0, 1.0, 1.0, 1.0, 1.0, 1.0, 1.0, 1.0, 1.0, 1.0, 1.0, 1.0, 1.0, 1.0, 1.0, 1.0, 1.0, 1.0, 1.0, 1.0, 1.0, 1.0, 1.0, 1.0, 1.0, 1.0, 1.0, 1.0, 1.0, 1.0, 1.0, 1.0, 1.0, 1.0, 1.0, 1.0, 1.0, 1.0, 1.0, 1.0, 1.0, 1.0, 1.0, 1.0, 1.0, 1.0, 1.0, 1.0, 1.0, 1.0, 1.0, 1.0, 1.0, 1.0, 1.0, 1.0, 1.0, 1.0, 1.0, 1.0, 1.0, 1.0, 1.0, 1.0, 1.0, 1.0, 1.0, 1.0, 1.0, 1.0, 1.0, 1.0, 1.0, 1.0, 1.0, 1.0, 1.0, 1.0, 1.0, 1.0, 1.0, 1.0, 1.0, 1.0, 1.0, 1.0, 1.0, 1.0, 1.0, 1.0, 1.0, 1.0, 1.0, 1.0, 1.0, 1.0, 1.0, 1.0, 1.0, 1.0, 1.0, 1.0, 1.0, 1.0, 1.0, 1.0, 1.0, 1.0, 1.0, 1.0, 1.0, 1.0, 1.0, 1.0, 1.0, 1.0, 1.0, 1.0, 1.0, 1.0, 1.0, 1.0, 1.0, 1.0, 1.0, 1.0, 1.0, 1.0, 1.0, 1.0, 1.0, 1.0, 1.0, 1.0, 1.0, 1.0, 1.0, 1.0, 1.0, 1.0, 1.0, 1.0, 1.0, 1.0, 1.0, 1.0, 1.0, 1.0, 1.0, 1.0, 1.0, 1.0, 1.0, 1.0, 1.0, 1.0, 1.0, 1.0, 1.0, 1.0, 1.0, 1.0, 1.0, 1.0, 1.0, 1.0, 1.0, 1.0, 1.0, 1.0, 1.0, 1.0, 1.0, 1.0, 1.0, 1.0, 1.0, 1.0, 1.0, 1.0, 1.0, 1.0, 1.0, 1.0, 1.0, 1.0, 1.0, 1.0, 1.0, 1.0, 1.0, 1.0, 1.0, 1.0, 1.0, 1.0, 1.0, 1.0, 1.0, 1.0, 1.0, 1.0, 1.0, 1.0, 1.0, 1.0, 1.0, 1.0, 1.0, 1.0, 1.0, 1.0, 1.0, 1.0, 1.0, 1.0, 1.0, 1.0, 1.0, 1.0, 1.0, 1.0, 1.0, 1.0, 1.0, 1.0, 1.0, 1.0, 1.0, 1.0, 1.0, 1.0, 1.0, 1.0, 1.0, 1.0, 1.0, 1.0, 1.0, 1.0, 1.0, 1.0, 1.0, 1.0, 1.0, 1.0, 1.0, 1.0, 1.0, 1.0, 1.0, 1.0, 1.0, 1.0, 1.0, 1.0, 1.0, 1.0, 1.0, 1.0, 1.0, 1.0, 1.0, 1.0, 1.0, 1.0, 1.0, 1.0, 1.0, 1.0, 1.0, 1.0, 1.0, 1.0, 1.0, 1.0, 1.0, 1.0, 1.0, 1.0, 1.0, 1.0, 1.0, 1.0, 1.0, 1.0, 1.0, 1.0, 1.0, 1.0, 1.0, 1.0, 1.0, 1.0, 1.0, 1.0, 1.0, 1.0, 1.0, 1.0, 1.0, 1.0, 1.0, 1.0, 1.0, 1.0, 1.0, 1.0, 1.0, 1.0, 1.0, 1.0, 1.0, 1.0, 1.0, 1.0, 1.0, 1.0, 1.0, 1.0, 1.0, 1.0, 1.0, 1.0, 1.0, 1.0, 1.0, 1.0, 1.0, 1.0, 1.0, 1.0, 1.0, 1.0, 1.0, 1.0, 1.0, 1.0, 1.0, 1.0, 1.0, 1.0, 1.0, 1.0, 1.0, 1.0, 1.0, 1.0, 1.0, 1.0, 1.0, 1.0, 1.0, 1.0, 1.0, 1.0, 1.0, 1.0, 1.0, 1.0, 1.0, 1.0, 1.0, 1.0, 1.0, 1.0, 1.0, 1.0, 1.0, 1.0, 1.0, 1.0, 1.0, 1.0, 1.0, 1.0, 1.0, 1.0, 1.0, 1.0, 1.0, 1.0, 1.0, 1.0, 1.0, 1.0, 1.0, 1.0, 1.0, 1.0, 1.0, 1.0, 1.0, 1.0, 1.0, 1.0, 1.0, 1.0, 1.0, 1.0, 1.0, 1.0, 1.0, 1.0, 1.0, 1.0, 1.0, 1.0, 1.0, 1.0, 1.0, 1.0, 1.0, 1.0, 1.0, 1.0, 1.0, 1.0, 1.0, 1.0, 1.0, 1.0, 1.0, 1.0, 1.0, 1.0, 1.0, 1.0, 1.0, 1.0, 1.0, 1.0, 1.0, 1.0, 1.0, 1.0, 1.0, 1.0, 1.0, 1.0, 1.0, 1.0, 1.0, 1.0, 1.0, 1.0, 1.0, 1.0, 1.0, 1.0, 1.0, 1.0, 1.0, 1.0, 1.0, 1.0, 1.0, 1.0, 1.0, 1.0, 1.0, 1.0, 1.0, 1.0, 1.0, 1.0, 1.0, 1.0, 1.0, 1.0, 1.0, 1.0, 1.0, 1.0, 1.0, 1.0, 1.0, 1.0, 1.0, 1.0, 1.0, 1.0, 1.0, 1.0, 1.0, 1.0, 1.0, 1.0, 1.0, 1.0, 1.0, 1.0, 1.0, 1.0, 1.0, 1.0, 1.0, 1.0, 1.0, 1.0, 1.0, 1.0, 1.0, 1.0, 1.0, 1.0, 1.0, 1.0, 1.0, 1.0, 1.0, 1.0, 1.0, 1.0, 1.0, 1.0, 1.0, 1.0, 1.0, 1.0, 1.0, 1.0, 1.0, 1.0, 1.0, 1.0, 1.0, 1.0, 1.0, 1.0, 1.0, 1.0, 1.0, 1.0, 1.0, 1.0, 1.0, 1.0, 1.0, 1.0, 1.0, 1.0, 1.0, 1.0, 1.0, 1.0, 1.0, 1.0, 1.0, 1.0, 1.0, 1.0, 1.0, 1.0, 1.0, 1.0, 1.0, 1.0, 1.0, 1.0, 1.0, 1.0, 1.0, 1.0, 1.0, 1.0, 1.0, 1.0, 1.0, 1.0, 1.0, 1.0, 1.0, 1.0, 1.0, 1.0, 1.0, 1.0, 1.0, 1.0, 1.0, 1.0, 1.0, 1.0, 1.0, 1.0, 1.0, 1.0, 1.0, 1.0, 1.0, 1.0, 1.0, 1.0, 1.0, 1.0, 1.0, 1.0, 1.0, 1.0, 1.0, 1.0, 1.0, 1.0, 1.0, 1.0, 1.0, 1.0, 1.0, 1.0, 1.0, 1.0, 1.0, 1.0, 1.0, 1.0, 1.0, 1.0, 1.0, 1.0, 1.0, 1.0, 1.0, 1.0, 1.0, 1.0, 1.0, 1.0, 1.0, 1.0, 1.0, 1.0, 1.0, 1.0, 1.0, 1.0, 1.0, 1.0, 1.0, 1.0, 1.0, 1.0, 1.0, 1.0, 1.0, 1.0, 1.0, 1.0, 1.0, 1.0, 1.0, 1.0, 1.0, 1.0, 1.0, 1.0, 1.0, 1.0, 1.0, 1.0, 1.0, 1.0, 1.0, 1.0, 1.0, 1.0, 1.0, 1.0, 1.0, 1.0, 1.0, 1.0, 1.0, 1.0, 1.0, 1.0, 1.0, 1.0, 1.0, 1.0, 1.0, 1.0, 1.0, 1.0, 1.0, 1.0, 1.0, 1.0, 1.0, 1.0, 1.0, 1.0, 1.0, 1.0, 1.0, 1.0, 1.0, 1.0, 1.0, 1.0, 1.0, 1.0, 1.0, 1.0, 1.0, 1.0, 1.0, 1.0, 1.0, 1.0, 1.0, 1.0, 1.0, 1.0, 1.0, 1.0, 1.0, 1.0, 1.0, 1.0, 1.0, 1.0, 1.0, 1.0, 1.0, 1.0, 1.0, 1.0, 1.0, 1.0, 1.0, 1.0, 1.0, 1.0, 1.0, 1.0, 1.0, 1.0, 1.0, 1.0, 1.0, 1.0, 1.0, 1.0, 1.0, 1.0, 1.0, 1.0, 1.0, 1.0, 1.0, 1.0, 1.0, 1.0, 1.0, 1.0, 1.0, 1.0, 1.0, 1.0, 1.0, 1.0, 1.0, 1.0, 1.0, 1.0, 1.0, 1.0, 1.0, 1.0, 1.0, 1.0, 1.0, 1.0, 1.0, 1.0, 1.0, 1.0, 1.0, 1.0, 1.0, 1.0, 1.0, 1.0, 1.0, 1.0, 1.0, 1.0, 1.0, 1.0, 1.0, 1.0, 1.0, 1.0, 1.0, 1.0, 1.0, 1.0, 1.0, 1.0, 1.0, 1.0, 1.0, 1.0, 1.0, 1.0, 1.0, 1.0, 1.0, 1.0, 1.0, 1.0, 1.0, 1.0, 1.0, 1.0, 1.0, 1.0, 1.0, 1.0, 1.0, 1.0, 1.0, 1.0, 1.0, 1.0, 1.0, 1.0, 1.0, 1.0, 1.0, 1.0, 1.0, 1.0, 1.0, 1.0, 1.0, 1.0, 1.0, 1.0, 1.0, 1.0, 1.0, 1.0, 1.0, 1.0, 1.0, 1.0, 1.0, 1.0, 1.0, 1.0, 1.0, 1.0, 1.0, 1.0, 1.0, 1.0, 1.0, 1.0, 1.0, 1.0, 1.0, 1.0, 1.0, 1.0, 1.0, 1.0, 1.0, 1.0, 1.0, 1.0, 1.0, 1.0, 1.0, 1.0, 1.0, 1.0, 1.0, 1.0, 1.0, 1.0, 1.0, 1.0, 1.0, 1.0, 1.0, 1.0, 1.0, 1.0, 1.0, 1.0, 1.0, 1.0, 1.0, 1.0, 1.0, 1.0, 1.0, 1.0, 1.0, 1.0, 1.0, 1.0, 1.0, 1.0, 1.0, 1.0, 1.0, 1.0, 1.0, 1.0, 1.0, 1.0, 1.0, 1.0, 1.0, 1.0, 1.0, 1.0, 1.0, 1.0, 1.0, 1.0, 1.0, 1.0, 1.0, 1.0, 1.0, 1.0, 1.0, 1.0, 1.0, 1.0, 1.0, 1.0, 1.0, 1.0, 1.0, 1.0, 1.0, 1.0, 1.0, 1.0, 1.0, 1.0, 1.0, 1.0, 1.0, 1.0, 1.0, 1.0, 1.0, 1.0, 1.0, 1.0, 1.0, 1.0, 1.0, 1.0, 1.0, 1.0, 1.0, 1.0, 1.0, 1.0, 1.0, 1.0, 1.0, 1.0, 1.0, 1.0, 1.0, 1.0, 1.0, 1.0, 1.0, 1.0, 1.0, 1.0, 1.0, 1.0, 1.0, 1.0, 1.0, 1.0, 1.0, 1.0, 1.0, 1.0, 1.0, 1.0, 1.0, 1.0, 1.0, 1.0, 1.0, 1.0, 1.0, 1.0, 1.0, 1.0, 1.0, 1.0, 1.0, 1.0, 1.0, 1.0, 1.0, 1.0, 1.0, 1.0, 1.0, 1.0, 1.0, 1.0, 1.0, 1.0, 1.0, 1.0, 1.0, 1.0, 1.0, 1.0, 1.0, 1.0, 1.0, 1.0, 1.0, 1.0, 1.0, 1.0, 1.0, 1.0, 1.0, 1.0, 1.0, 1.0, 1.0, 1.0, 1.0, 1.0, 1.0, 1.0, 1.0, 1.0, 1.0, 1.0, 1.0, 1.0, 1.0, 1.0, 1.0, 1.0, 1.0, 1.0, 1.0, 1.0, 1.0, 1.0, 1.0, 1.0, 1.0, 1.0, 1.0, 1.0, 1.0, 1.0, 1.0, 1.0, 1.0, 1.0, 1.0, 1.0, 1.0, 1.0, 1.0, 1.0, 1.0, 1.0, 1.0, 1.0, 1.0, 1.0, 1.0, 1.0, 1.0, 1.0, 1.0, 1.0, 1.0, 1.0, 1.0, 1.0, 1.0, 1.0, 1.0, 1.0, 1.0, 1.0, 1.0, 1.0, 1.0, 1.0, 1.0, 1.0, 1.0, 1.0, 1.0, 1.0, 1.0, 1.0, 1.0, 1.0, 1.0, 1.0, 1.0, 1.0, 1.0, 1.0, 1.0, 1.0, 1.0, 1.0, 1.0, 1.0, 1.0, 1.0, 1.0, 1.0, 1.0, 1.0, 1.0, 1.0, 1.0, 1.0, 1.0, 1.0, 1.0, 1.0, 1.0, 1.0, 1.0, 1.0, 1.0, 1.0, 1.0, 1.0, 1.0, 1.0, 1.0, 1.0, 1.0, 1.0, 1.0, 1.0, 1.0, 1.0, 1.0, 1.0, 1.0, 1.0, 1.0, 1.0, 1.0, 1.0, 1.0, 1.0, 1.0, 1.0, 1.0, 1.0, 1.0, 1.0, 1.0, 1.0, 1.0, 1.0, 1.0, 1.0, 1.0, 1.0, 1.0, 1.0, 1.0, 1.0, 1.0, 1.0, 1.0, 1.0, 1.0, 1.0, 1.0, 1.0, 1.0, 1.0, 1.0, 1.0, 1.0, 1.0, 1.0, 1.0, 1.0, 1.0, 1.0, 1.0, 1.0, 1.0, 1.0, 1.0, 1.0, 1.0, 1.0, 1.0, 1.0, 1.0, 1.0, 1.0, 1.0, 1.0, 1.0, 1.0, 1.0, 1.0, 1.0, 1.0, 1.0, 1.0, 1.0, 1.0, 1.0, 1.0, 1.0, 1.0, 1.0, 1.0, 1.0, 1.0, 1.0, 1.0, 1.0, 1.0, 1.0, 1.0, 1.0, 1.0, 1.0, 1.0, 1.0, 1.0, 1.0, 1.0, 1.0, 1.0, 1.0, 1.0, 1.0, 1.0, 1.0, 1.0, 1.0, 1.0, 1.0, 1.0, 1.0, 1.0, 1.0, 1.0, 1.0, 1.0, 1.0, 1.0, 1.0, 1.0, 1.0, 1.0, 1.0, 1.0, 1.0, 1.0, 1.0, 1.0, 1.0, 1.0, 1.0, 1.0, 1.0, 1.0, 1.0, 1.0, 1.0, 1.0, 1.0, 1.0, 1.0, 1.0, 1.0, 1.0, 1.0, 1.0, 1.0, 1.0, 1.0, 1.0, 1.0, 1.0, 1.0, 1.0, 1.0, 1.0, 1.0, 1.0, 1.0, 1.0, 1.0, 1.0, 1.0, 1.0, 1.0, 1.0, 1.0, 1.0, 1.0, 1.0, 1.0, 1.0, 1.0, 1.0, 1.0, 1.0, 1.0, 1.0, 1.0, 1.0, 1.0, 1.0, 1.0, 1.0, 1.0, 1.0, 1.0, 1.0, 1.0, 1.0, 1.0, 1.0, 1.0, 1.0, 1.0, 1.0, 1.0, 1.0, 1.0, 1.0, 1.0, 1.0, 1.0, 1.0, 1.0, 1.0, 1.0, 1.0, 1.0, 1.0, 1.0, 1.0, 1.0, 1.0, 1.0, 1.0, 1.0, 1.0, 1.0, 1.0, 1.0, 1.0, 1.0, 1.0, 1.0, 1.0, 1.0, 1.0, 1.0, 1.0, 1.0, 1.0, 1.0, 1.0, 1.0, 1.0, 1.0, 1.0, 1.0, 1.0, 1.0, 1.0, 1.0, 1.0, 1.0, 1.0, 1.0, 1.0, 1.0, 1.0, 1.0, 1.0, 1.0, 1.0, 1.0, 1.0, 1.0, 1.0, 1.0, 1.0, 1.0, 1.0, 1.0, 1.0, 1.0, 1.0, 1.0, 1.0, 1.0, 1.0, 1.0, 1.0, 1.0, 1.0, 1.0, 1.0, 1.0, 1.0, 1.0, 1.0, 1.0, 1.0, 1.0, 1.0, 1.0, 1.0, 1.0, 1.0, 1.0, 1.0, 1.0, 1.0, 1.0, 1.0, 1.0, 1.0, 1.0, 1.0, 1.0, 1.0, 1.0, 1.0, 1.0, 1.0, 1.0, 1.0, 1.0, 1.0, 1.0, 1.0, 1.0, 1.0, 1.0, 1.0, 1.0, 1.0, 1.0, 1.0, 1.0, 1.0, 1.0, 1.0, 1.0, 1.0, 1.0, 1.0, 1.0, 1.0, 1.0, 1.0, 1.0, 1.0, 1.0, 1.0, 1.0, 1.0, 1.0, 1.0, 1.0, 1.0, 1.0, 1.0, 1.0, 1.0, 1.0, 1.0, 1.0, 1.0, 1.0, 1.0, 1.0, 1.0, 1.0, 1.0, 1.0, 1.0, 1.0, 1.0, 1.0, 1.0, 1.0, 1.0, 1.0, 1.0, 1.0, 1.0, 1.0, 1.0, 1.0, 1.0, 1.0, 1.0, 1.0, 1.0, 1.0, 1.0, 1.0, 1.0, 1.0, 1.0, 1.0, 1.0, 1.0, 1.0, 1.0, 1.0, 1.0, 1.0, 1.0, 1.0, 1.0, 1.0, 1.0, 1.0, 1.0, 1.0, 1.0, 1.0, 1.0, 1.0, 1.0, 1.0, 1.0, 1.0, 1.0, 1.0, 1.0, 1.0, 1.0, 1.0, 1.0, 1.0, 1.0, 1.0, 1.0, 1.0, 1.0, 1.0, 1.0, 1.0, 1.0, 1.0, 1.0, 1.0, 1.0, 1.0, 1.0, 1.0, 1.0, 1.0, 1.0, 1.0, 1.0, 1.0, 1.0, 1.0, 1.0, 1.0, 1.0, 1.0, 1.0, 1.0, 1.0, 1.0, 1.0, 1.0, 1.0, 1.0, 1.0, 1.0, 1.0, 1.0, 1.0, 1.0, 1.0, 1.0, 1.0, 1.0, 1.0, 1.0, 1.0, 1.0, 1.0, 1.0, 1.0, 1.0, 1.0, 1.0, 1.0, 1.0, 1.0, 1.0, 1.0, 1.0, 1.0, 1.0, 1.0, 1.0, 1.0, 1.0, 1.0, 1.0, 1.0, 1.0, 1.0, 1.0, 1.0, 1.0, 1.0, 1.0, 1.0, 1.0, 1.0, 1.0, 1.0, 1.0, 1.0, 1.0, 1.0, 1.0, 1.0, 1.0, 1.0, 1.0, 1.0, 1.0, 1.0, 1.0, 1.0, 1.0, 1.0, 1.0, 1.0, 1.0, 1.0, 1.0, 1.0, 1.0, 1.0, 1.0, 1.0, 1.0, 1.0, 1.0, 1.0, 1.0, 1.0, 1.0, 1.0, 1.0, 1.0, 1.0, 1.0, 1.0, 1.0, 1.0, 1.0, 1.0, 1.0, 1.0, 1.0, 1.0, 1.0, 1.0, 1.0, 1.0, 1.0, 1.0, 1.0, 1.0, 1.0, 1.0, 1.0, 1.0, 1.0, 1.0, 1.0, 1.0, 1.0, 1.0, 1.0, 1.0, 1.0, 1.0, 1.0, 1.0, 1.0, 1.0, 1.0, 1.0, 1.0, 1.0, 1.0, 1.0, 1.0, 1.0, 1.0, 1.0, 1.0, 1.0, 1.0, 1.0, 1.0, 1.0, 1.0, 1.0, 1.0, 1.0, 1.0, 1.0, 1.0, 1.0, 1.0, 1.0, 1.0, 1.0, 1.0, 1.0, 1.0, 1.0, 1.0, 1.0, 1.0, 1.0, 1.0, 1.0, 1.0, 1.0, 1.0, 1.0, 1.0, 1.0, 1.0, 1.0, 1.0, 1.0, 1.0, 1.0, 1.0, 1.0, 1.0, 1.0, 1.0, 1.0, 1.0, 1.0, 1.0, 1.0, 1.0, 1.0, 1.0, 1.0, 1.0, 1.0, 1.0, 1.0, 1.0, 1.0, 1.0, 1.0, 1.0, 1.0, 1.0, 1.0, 1.0, 1.0, 1.0, 1.0, 1.0, 1.0, 1.0, 1.0, 1.0, 1.0, 1.0, 1.0, 1.0, 1.0, 1.0, 1.0, 1.0, 1.0, 1.0, 1.0, 1.0, 1.0, 1.0, 1.0, 1.0, 1.0, 1.0, 1.0, 1.0, 1.0, 1.0, 1.0, 1.0, 1.0, 1.0, 1.0, 1.0, 1.0, 1.0, 1.0, 1.0, 1.0, 1.0, 1.0, 1.0, 1.0, 1.0, 1.0, 1.0, 1.0, 1.0, 1.0, 1.0, 1.0, 1.0, 1.0, 1.0, 1.0, 1.0, 1.0, 1.0, 1.0, 1.0, 1.0, 1.0, 1.0, 1.0, 1.0, 1.0, 1.0, 1.0, 1.0, 1.0, 1.0, 1.0, 1.0, 1.0, 1.0, 1.0, 1.0, 1.0, 1.0, 1.0, 1.0, 1.0, 1.0, 1.0, 1.0, 1.0, 1.0, 1.0, 1.0, 1.0, 1.0, 1.0, 1.0, 1.0, 1.0, 1.0, 1.0, 1.0, 1.0, 1.0, 1.0, 1.0, 1.0, 1.0, 1.0, 1.0, 1.0, 1.0, 1.0, 1.0, 1.0, 1.0, 1.0, 1.0, 1.0, 1.0, 1.0, 1.0, 1.0, 1.0, 1.0, 1.0, 1.0, 1.0, 1.0, 1.0, 1.0, 1.0, 1.0, 1.0, 1.0, 1.0, 1.0, 1.0, 1.0, 1.0, 1.0, 1.0, 1.0, 1.0, 1.0, 1.0, 1.0, 1.0, 1.0, 1.0, 1.0, 1.0, 1.0, 1.0, 1.0, 1.0, 1.0, 1.0, 1.0, 1.0, 1.0, 1.0, 1.0, 1.0, 1.0, 1.0, 1.0, 1.0, 1.0, 1.0, 1.0, 1.0, 1.0, 1.0, 1.0, 1.0, 1.0, 1.0, 1.0, 1.0, 1.0, 1.0, 1.0, 1.0, 1.0, 1.0, 1.0, 1.0, 1.0, 1.0, 1.0, 1.0, 1.0, 1.0, 1.0, 1.0, 1.0, 1.0, 1.0, 1.0, 1.0, 1.0, 1.0, 1.0, 1.0, 1.0, 1.0, 1.0, 1.0, 1.0, 1.0, 1.0, 1.0, 1.0, 1.0, 1.0, 1.0, 1.0, 1.0, 1.0, 1.0, 1.0, 1.0, 1.0, 1.0, 1.0, 1.0, 1.0, 1.0, 1.0, 1.0, 1.0, 1.0])
me_untitled.materials.append(mat_birdmat)
me_untitled.use_remesh_preserve_volume = False
me_untitled.use_remesh_preserve_attributes = False
me_untitled.use_mirror_vertex_groups = False
me_untitled.update()
me_untitled.normals_split_custom_set([tuple(v) for v in zip(*[iter([-0.8926, -0.4506, 0.01388, -0.1687, -0.9849, -0.0398, -0.8774, -0.156, -0.4537, -0.8774, -0.1561, -0.4537, -0.2054, 0.9638, -0.1699, -0.8203, 0.5694, 0.05418, -0.2054, 0.9638, -0.1698, 0.09005, -0.1071, 0.9902, -0.1374, 0.4147, 0.8995, -0.5114, 0.1, 0.8535, -0.1687, -0.9849, -0.03978, -0.8926, -0.4506, 0.01393, -0.1687, -0.9849, -0.03979, -0.5114, 0.1, 0.8535, 0.0901, -0.1071, 0.9902, -0.1373, 0.4147, 0.8995, 0.09005, -0.1071, 0.9902, -0.5115, 0.1, 0.8535, -0.2055, 0.9638, -0.1698, -0.8774, -0.156, -0.4537, -0.1688, -0.9848, -0.03974, -0.2055, 0.9638, -0.1698, -0.1374, 0.4147, 0.8995, -0.8203, 0.5694, 0.05414, 0.1463, -0.1176, -0.9822, -0.2459, 0.9321, -0.2658, 0.4267, 0.8997, 0.09197, -0.9297, -0.3645, 0.05314, -0.4971, -0.7429, -0.4482, -0.5747, -0.7363, -0.3571, 1.605e-05, 0.2214, -0.9752, -0.9617, 0.2489, -0.1148, 3.964e-06, -0.1187, -0.9929, -0.07182, -0.2155, 0.9739, -0.8354, -0.2986, 0.4614, -0.8082, -0.4117, 0.4211, -0.9127, -0.08208, 0.4003, -0.2076, -0.3267, 0.9221, -0.219, -0.1075, 0.9698, -0.7155, -0.6675, -0.2062, -0.00167, -0.8362, -0.5485, -0.001434, -0.8979, -0.4401, -0.9253, -0.303, 0.228, -0.7198, -0.4421, -0.5353, -0.6488, -0.3978, 0.6487, -0.6988, -0.3859, 0.6023, 0.2497, 0.04279, 0.9674, -0.6198, 0.04407, 0.7836, 0.2009, -0.3598, 0.9111, -0.8729, -0.3205, 0.368, -0.1906, -0.5214, 0.8318, -0.8985, -0.2479, 0.3624, 0.183, -0.4959, 0.8489, -0.6734, -0.4751, 0.5665, 0.1906, -0.6074, 0.7712, -0.2574, 0.9107, -0.323, 0.1327, 0.5421, 0.8297, 0.4611, 0.8862, -0.04565, -0.6721, -0.6195, -0.4055, -0.7953, -0.2963, -0.5288, -0.2564, -0.3807, -0.8884, -0.2522, -0.3863, -0.8872, -0.0005846, -0.8043, -0.5943, -0.6689, -0.6212, -0.4084, -0.1228, 0.3179, 0.9401, -0.8765, -0.2114, 0.4325, -0.1113, -0.1779, 0.9777, -0.9274, -0.1351, 0.3488, -0.1618, 0.2979, 0.9408, -0.8398, 0.2707, 0.4706, -0.1111, -0.992, -0.05993, -0.2411, 0.9041, -0.3528, -0.3654, 0.9189, -0.1484, 0.00233, -0.9642, -0.265, -0.1395, -0.8327, -0.5359, -0.1065, 0.9097, -0.4014, -0.1141, -0.8402, -0.5302, 0.05481, 0.9191, -0.3903, -0.07604, 0.9119, -0.4033, 0.02759, -0.4804, 0.8766, -0.002691, -0.9555, -0.2951, 0.09005, -0.1071, 0.9902, -0.2147, -0.5603, 0.8, -0.1718, -0.8073, -0.5646, -0.2139, -0.4858, 0.8475, -0.2139, -0.4858, 0.8475, -0.1265, -0.8173, -0.5621, 0.02754, -0.4804, 0.8766, -0.2012, -0.4453, 0.8725, 0.01422, 0.9139, -0.4057, -0.2135, -0.5198, 0.8272, 0.0922, -0.0653, 0.9936, -0.1595, 0.8992, -0.4074, 0.03182, -0.4442, 0.8954, -0.1566, 0.9039, -0.3979, -0.1496, -0.9887, -0.01074, 0.01097, -0.9639, -0.2661, 0.01384, 0.916, -0.4008, -0.1198, -0.844, -0.5228, -0.1761, -0.832, -0.5261, -0.1687, -0.9849, -0.03976, 0.09004, -0.1071, 0.9902, -0.002697, -0.9554, -0.2951, -0.1266, -0.8173, -0.5621, -0.2139, -0.4858, 0.8475, -0.1718, -0.8073, -0.5646, -0.002649, -0.9555, -0.2951, 0.02757, -0.4804, 0.8766, -0.1265, -0.8174, -0.5621, 0.05543, 0.9157, -0.3981, -0.2003, -0.4495, 0.8705, -0.07455, 0.9086, -0.411, -0.1061, 0.9059, -0.41, -0.2185, -0.4482, 0.8668, 0.03901, -0.4436, 0.8954, -0.2417, 0.9065, -0.3462, 0.01219, -0.1187, 0.9929, -0.3678, 0.9191, -0.1413, -0.04821, 0.9141, -0.4026, -0.2062, -0.8402, -0.5016, -0.5828, 0.7648, -0.2748, -0.8241, -0.5507, -0.1326, -0.6285, 0.7536, -0.1928, -0.0703, -0.6468, -0.7594, -0.2355, -0.7807, -0.5788, -0.3872, -0.5041, 0.772, -0.938, -0.3466, 0.001788, -0.04681, 0.9124, -0.4067, -0.5815, 0.7636, -0.2806, -0.09919, -0.5229, 0.8466, -0.3953, -0.7117, 0.5807, -0.6297, 0.7505, -0.2006, -0.8199, -0.5544, -0.1432, -0.8203, 0.5694, 0.05416, -9.044e-06, 0.4101, 0.9121, -0.9617, 0.249, -0.1148, -0.8203, 0.5693, 0.05417, -0.9617, 0.2489, -0.1148, -0.8574, 0.07978, -0.5085, -0.9578, -0.1545, 0.2422, -0.7219, -0.1449, 0.6766, -0.6067, 0.254, 0.7533, 0.01986, -0.9055, -0.4239, -0.7773, -0.4921, -0.3921, -0.7203, -0.6655, -0.1957, 0.001487, -0.9113, -0.4117, 0.0001591, -0.645, -0.7642, -0.7741, -0.5096, -0.3756, -0.13, 0.5357, 0.8343, -0.6115, 0.1616, 0.7746, -0.1304, 0.6955, 0.7066, 2.537e-05, 0.4464, 0.8948, -0.1374, 0.4146, 0.8996, -0.5115, 0.1, 0.8535, -0.1373, 0.4147, 0.8996, -3.241e-06, 0.4464, 0.8948, 1.863e-07, 0.4101, 0.912, -0.8203, 0.5693, 0.05417, -0.1373, 0.4147, 0.8996, -3.159e-05, 0.41, 0.9121, -0.7206, 0.3575, -0.5941, -0.5702, 0.4282, -0.701, 0.9102, -0.007496, -0.4141, -0.8824, 0.4263, -0.1994, 0.02351, 0.495, 0.8686, -0.5644, 0.7473, -0.3507, -0.6701, -0.6161, -0.414, -0.8819, -0.1052, -0.4595, -0.8018, -0.3028, -0.5152, -0.6785, -0.5938, -0.4325, -0.8818, -0.4715, -0.003081, -0.9038, -0.1112, -0.4133, -0.8829, -0.3686, -0.2908, -0.92, -0.3299, -0.2114, -0.5271, -0.4315, -0.7321, -0.6816, -0.5283, -0.5062, -0.9371, -0.3453, 0.0514, -0.6177, -0.7174, -0.3221, -0.5485, 0.7669, -0.3333, 0.009428, -0.1437, -0.9896, -0.8893, 0.4266, -0.1648, -0.9617, 0.2489, -0.1149, -2.64e-05, 0.2214, -0.9752, -0.8574, 0.07974, -0.5085, -0.07776, 0.6671, 0.7409, -0.8175, 0.2177, 0.5332, -0.1205, 0.2978, 0.947, -0.7765, 0.179, 0.6041, -0.05204, 0.6582, 0.7511, -0.6599, 0.4607, 0.5935, -0.6571, 0.2724, 0.7028, -0.5135, 0.5302, 0.6746, -0.9645, -0.09091, 0.248, -0.4907, 0.1782, 0.8529, -0.9855, -0.06231, 0.1577, -0.5605, 0.5538, 0.6158, -0.6829, -0.5694, -0.4577, -0.9913, -0.1155, 0.06355, -0.9141, -0.3992, -0.0707, -0.00273, -0.8358, -0.549, -0.7172, -0.6646, -0.2095, -0.6629, -0.6528, -0.3665, -0.8203, 0.5694, 0.05414, -0.8574, 0.07978, -0.5084, -0.8774, -0.156, -0.4537, -0.5628, 0.1468, 0.8135, -0.9228, -0.3824, -0.04724, -0.9926, -0.09204, 0.07918, -0.6851, 0.361, 0.6326, -0.08609, 0.5618, 0.8228, -0.5225, -0.005512, 0.8526, -0.05117, 0.5185, 0.8535, -0.6566, 0.376, 0.6538, -0.05194, 0.5819, 0.8116, -0.8574, 0.07977, -0.5085, -0.7905, -0.3588, -0.4964, -0.8774, -0.156, -0.4537, -0.8574, 0.07978, -0.5085, -2.325e-06, 0.2214, -0.9752, -0.3926, 0.09165, -0.9152, -0.02763, -0.8091, -0.587, -0.2763, -0.3991, -0.8743, -0.0201, -0.216, -0.9762, -0.3926, 0.09168, -0.9151, -2.21e-05, -0.2829, -0.9591, -0.2544, -0.4642, -0.8484, 0.9585, 0.1816, -0.2196, 0.8314, 0.1338, -0.5393, 0.9207, 0.2011, -0.3343, 0.5992, 0.2577, -0.758, 0.7971, 0.3535, -0.4895, 0.8034, 0.3572, -0.4765, 0.7371, 0.05716, -0.6733, 0.9123, 0.1924, -0.3615, 0.82, 0.1088, -0.5619, -0.7797, 0.4289, -0.4561, 0.9593, -0.08682, -0.2688, 0.9942, -0.09655, 0.04797, 0.8175, 0.1414, -0.5583, -0.9576, 0.2455, -0.151, -0.9173, 0.2141, -0.3357, -0.9149, 0.2027, -0.3492, -0.675, -0.03503, -0.737, 0.82, 0.1088, -0.5619, 0.82, 0.1087, -0.562, -0.675, -0.035, -0.737, 0.7371, 0.05715, -0.6733, 0.9151, 0.2203, -0.3378, -0.9556, 0.244, -0.1654, 0.9538, 0.193, -0.23, -0.9527, 0.2551, -0.165, 0.9192, 0.2157, -0.3295, -0.9098, 0.233, -0.3436, 0.9968, -0.01934, 0.07777, 0.7371, 0.05717, -0.6733, 0.9937, -0.05038, -0.09981, 0.7371, 0.05713, -0.6734, 0.9968, -0.01938, 0.07774, 0.9123, 0.1923, -0.3614, -0.8845, -0.009298, -0.4665, -0.9149, 0.2027, -0.3492, -0.884, 0.0271, -0.4666, -0.9149, 0.2027, -0.3492, -0.8845, -0.009297, -0.4665, -0.675, -0.03505, -0.737, 0.9937, -0.05042, -0.09981, -0.6749, -0.03498, -0.737, -0.8845, -0.009241, -0.4665, -0.675, -0.03502, -0.737, 0.9937, -0.05043, -0.09976, 0.7372, 0.05723, -0.6733, -0.884, 0.02711, -0.4666, 0.9123, 0.1924, -0.3614, 0.9968, -0.01935, 0.07767, 0.9123, 0.1924, -0.3615, -0.884, 0.0271, -0.4667, -0.9149, 0.2027, -0.3492, -0.9578, 0.2447, -0.1506, 0.9345, -0.3516, 0.05585, 0.9595, 0.09281, -0.2658, 0.8906, -0.04712, -0.4523, 0.9256, -0.3774, -0.02983, 0.9268, -0.3748, -0.02484, -0.9822, -0.09174, 0.1636, 0.9719, -0.1876, 0.1425, -0.9624, 0.1432, -0.231, 0.9338, -0.323, 0.1539, 0.9374, -0.3125, 0.1538, -0.9803, -0.06605, 0.1859, -0.8739, 0.2452, -0.4198, 0.9943, -0.1051, 0.01926, -0.7774, 0.6287, -0.01726, -0.961, 0.1737, 0.2153, -0.0238, 0.01932, -0.9995, -0.7888, 0.4893, 0.3721, -0.8401, 0.5399, 0.0527, 0.2547, -0.1336, -0.9578, -0.9045, 0.1677, -0.3922, -0.7285, 0.3635, -0.5807, 0.2367, -0.3052, -0.9224, -0.9467, 0.2966, -0.126, 0.7356, 0.1003, -0.67, 0.8383, 0.4231, -0.3439, 0.7187, 0.1251, -0.684, -0.8346, 0.4214, 0.3548, 0.004973, -0.0174, -0.9998, 0.9171, 0.3481, 0.1943, 0.9247, 0.3426, -0.166, -0.3296, -0.1299, -0.9351, 0.8331, 0.0589, -0.55, 0.9335, 0.2219, -0.2816, -0.001257, -0.04822, -0.9988, -0.8382, 0.4173, 0.3512, 0.8717, 0.4382, 0.2195, 0.02168, 0.02593, -0.9994, 0.9872, 0.01991, 0.1583, 0.9772, 0.1026, -0.1857, -0.3018, -0.313, -0.9005, 0.6604, 0.2526, -0.7071, 0.7015, 0.1564, -0.6953, -0.461, -0.2507, -0.8513, 0.8173, 0.4574, -0.3504, -0.843, 0.3978, 0.3621, 0.9689, -0.2111, 0.1296, -0.9794, -0.03591, 0.1987, -0.843, 0.3979, 0.362, 0.9272, 0.3159, 0.201, 0.9689, -0.211, 0.1296, -0.2544, -0.4642, -0.8484, 0.9937, -0.05036, -0.09984, -0.3925, 0.09171, -0.9152, 0.9937, -0.05037, -0.09983, -0.2544, -0.4642, -0.8484, 0.9968, -0.0194, 0.07776, -0.8574, 0.07976, -0.5085, -0.884, 0.02709, -0.4667, -0.7905, -0.3588, -0.4964, -0.884, 0.02709, -0.4667, -0.8574, 0.07975, -0.5084, -0.8845, -0.009271, -0.4665, -0.3926, 0.0917, -0.9151, -0.8845, -0.009321, -0.4665, -0.8574, 0.07981, -0.5085, -0.8844, -0.009279, -0.4666, -0.3925, 0.0916, -0.9152, 0.9937, -0.05036, -0.09982, -0.7905, -0.3588, -0.4964, 0.9968, -0.01944, 0.07779, -0.2544, -0.4642, -0.8484, 0.9968, -0.01937, 0.07778, -0.7905, -0.3588, -0.4964, -0.884, 0.0271, -0.4667, -0.8626, -0.4142, 0.2903, -0.5825, -0.4729, 0.6611, -0.6091, -0.3498, 0.7118, -0.6517, 0.2912, 0.7003, -0.9671, -0.06541, 0.2458, -0.9782, -0.1169, 0.1719, -0.8819, -0.07681, 0.4651, -0.4886, -0.7215, -0.4907, -0.2195, -0.367, 0.904, -0.7901, -0.5546, -0.2611, -0.3353, -0.1888, -0.923, -0.6357, -0.4754, -0.6082, -0.3291, -0.2171, -0.919, -0.7812, -0.5616, -0.2728, -0.0005753, -0.8018, -0.5975, -0.2083, -0.4288, -0.8791, -0.8256, -0.2824, 0.4885, -0.4774, -0.5643, -0.6736, -0.6214, -0.7512, -0.2226, -0.3558, -0.6732, -0.6483, -0.07247, -0.137, 0.9879, 0.8926, -0.4506, 0.01387, 0.8774, -0.1561, -0.4536, 0.1688, -0.9849, -0.03979, 0.8081, -0.225, -0.5445, 0.9841, 0.1701, 0.05155, 0.5007, 0.8607, -0.09225, 0.342, 0.8924, -0.2943, 0.3174, 0.4577, 0.8305, 0.0511, -0.02568, 0.9984, 0.5114, 0.1, 0.8535, 0.8926, -0.4506, 0.01394, 0.1687, -0.9849, -0.03978, 0.1687, -0.9849, -0.0398, -0.09011, -0.1071, 0.9902, 0.5115, 0.1, 0.8535, 0.1373, 0.4147, 0.8995, 0.5115, 0.1, 0.8535, -0.09006, -0.1071, 0.9902, 0.2732, 0.9407, -0.2014, 0.1259, -0.992, 0.002633, 0.8389, -0.2349, -0.4909, 0.5689, 0.8137, -0.1191, 0.9932, 0.1154, 0.01806, 0.5329, 0.2395, 0.8116, -0.1463, -0.1176, -0.9822, -0.4266, 0.8998, 0.09193, 0.2459, 0.9321, -0.2658, 0.9322, -0.3579, 0.05458, 0.5806, -0.7321, -0.3563, 0.5031, -0.7396, -0.4471, -2.107e-05, 0.2214, -0.9752, -4.947e-06, -0.1186, -0.9929, 0.9617, 0.2489, -0.1148, 0.06958, -0.2158, 0.974, 0.8072, -0.4119, 0.4227, 0.8344, -0.2989, 0.463, 0.9064, -0.1019, 0.41, 0.2067, -0.116, 0.9715, 0.1916, -0.3317, 0.9237, 0.7158, -0.6668, -0.2073, 0.001587, -0.8978, -0.4404, 0.001523, -0.8362, -0.5485, 0.9253, -0.303, 0.228, 0.6989, -0.3859, 0.6022, 0.6489, -0.3978, 0.6486, 0.7197, -0.442, -0.5354, -0.2497, 0.0428, 0.9674, -0.2009, -0.3598, 0.9111, 0.6198, 0.04407, 0.7835, 0.8593, -0.3168, 0.4016, 0.8835, -0.2503, 0.396, 0.1617, -0.52, 0.8387, -0.1797, -0.5019, 0.846, -0.186, -0.6068, 0.7728, 0.6762, -0.4578, 0.5772, 0.2574, 0.9107, -0.323, -0.4611, 0.8862, -0.04563, -0.1327, 0.5422, 0.8297, 0.6722, -0.6195, -0.4055, 0.2564, -0.3807, -0.8884, 0.7953, -0.2963, -0.5288, 0.2522, -0.3863, -0.8872, 0.6689, -0.6212, -0.4084, 0.0005777, -0.8043, -0.5943, 0.1145, 0.3218, 0.9399, 0.1132, -0.1707, 0.9788, 0.8789, -0.1945, 0.4356, 0.9202, -0.1322, 0.3685, 0.8297, 0.2702, 0.4884, 0.1401, 0.2961, 0.9448, 0.1357, -0.9902, 0.03368, 0.1432, 0.9611, -0.2362, 0.0898, 0.896, -0.4349, -0.002297, -0.9642, -0.265, 0.1065, 0.9097, -0.4014, 0.1395, -0.8327, -0.5359, 0.1141, -0.8402, -0.5302, 0.07599, 0.9119, -0.4033, -0.05485, 0.9191, -0.3902, -0.02758, -0.4804, 0.8766, -0.09003, -0.1071, 0.9902, 0.002664, -0.9555, -0.2951, 0.2146, -0.5603, 0.8, 0.2139, -0.4858, 0.8475, 0.1718, -0.8073, -0.5646, 0.2139, -0.4858, 0.8475, -0.02753, -0.4804, 0.8766, 0.1264, -0.8174, -0.5621, 0.2012, -0.4453, 0.8725, 0.2135, -0.5198, 0.8272, -0.01421, 0.9139, -0.4057, -0.09222, -0.06529, 0.9936, -0.03185, -0.4442, 0.8954, 0.1596, 0.8992, -0.4074, 0.1565, 0.904, -0.398, -0.01095, -0.9639, -0.2661, 0.1496, -0.9887, -0.01074, -0.01385, 0.916, -0.4008, 0.1761, -0.832, -0.5261, 0.1198, -0.844, -0.5228, 0.1687, -0.9849, -0.03977, 0.002665, -0.9554, -0.2952, -0.09003, -0.1071, 0.9902, 0.1266, -0.8173, -0.5621, 0.1717, -0.8073, -0.5646, 0.2139, -0.4858, 0.8475, 0.002688, -0.9555, -0.2951, 0.1265, -0.8174, -0.5621, -0.02758, -0.4804, 0.8766, -0.05539, 0.9157, -0.3981, 0.0746, 0.9086, -0.411, 0.2004, -0.4495, 0.8705, 0.1061, 0.9059, -0.41, -0.03904, -0.4436, 0.8954, 0.2186, -0.4482, 0.8668, 0.09514, 0.8829, -0.4599, 0.1447, 0.9537, -0.2636, -0.1758, -0.01218, 0.9844, 0.04822, 0.9141, -0.4026, 0.5828, 0.7648, -0.2748, 0.2062, -0.8402, -0.5016, 0.8241, -0.5506, -0.1326, 0.07032, -0.6468, -0.7594, 0.6284, 0.7536, -0.1928, 0.2355, -0.7807, -0.5788, 0.938, -0.3466, 0.001796, 0.3872, -0.5041, 0.772, 0.0468, 0.9124, -0.4067, 0.09922, -0.5229, 0.8466, 0.5815, 0.7636, -0.2806, 0.3953, -0.7117, 0.5807, 0.8198, -0.5544, -0.1432, 0.6297, 0.7505, -0.2006, 0.8203, 0.5693, 0.05418, 0.9617, 0.249, -0.1148, 1.27e-05, 0.41, 0.9121, 0.8203, 0.5694, 0.05414, 0.8574, 0.07977, -0.5084, 0.9617, 0.2489, -0.1148, 0.9579, -0.1546, 0.2421, 0.6067, 0.2539, 0.7533, 0.7219, -0.1449, 0.6766, -0.02082, -0.9056, -0.4235, 0.719, -0.6675, -0.1935, 0.7769, -0.4947, -0.3894, -0.003428, -0.9113, -0.4117, 0.7739, -0.5111, -0.3741, 0.0001107, -0.6452, -0.764, 0.13, 0.5357, 0.8343, 0.1304, 0.6955, 0.7066, 0.6115, 0.1616, 0.7746, -3.023e-05, 0.4464, 0.8948, 0.5115, 0.1, 0.8535, 0.1374, 0.4146, 0.8996, 0.1373, 0.4147, 0.8996, 8.047e-07, 0.4101, 0.912, 6.303e-06, 0.4464, 0.8948, 0.8203, 0.5693, 0.05421, 1.141e-05, 0.4101, 0.912, 0.1374, 0.4147, 0.8995, 0.7206, 0.3574, -0.5941, -0.9102, -0.007498, -0.4141, 0.5702, 0.4282, -0.701, 0.8823, 0.4263, -0.1994, 0.5644, 0.7473, -0.3507, -0.02351, 0.495, 0.8686, 0.6701, -0.6161, -0.4141, 0.8018, -0.3028, -0.5152, 0.8819, -0.1052, -0.4595, 0.6785, -0.5939, -0.4325, 0.9038, -0.1112, -0.4133, 0.8818, -0.4715, -0.003091, 0.8838, -0.3678, -0.2893, 0.5287, -0.4313, -0.7311, 0.9207, -0.3291, -0.2098, 0.6858, -0.5285, -0.5005, 0.6205, -0.7174, -0.3168, 0.937, -0.3444, 0.05886, 0.5485, 0.7669, -0.3333, 0.8893, 0.4266, -0.1648, -0.009431, -0.1437, -0.9896, 0.9617, 0.2489, -0.1149, 0.8574, 0.07975, -0.5085, 3.039e-05, 0.2215, -0.9752, 0.06425, 0.6661, 0.7431, 0.1017, 0.2981, 0.9491, 0.8081, 0.2182, 0.5471, 0.7765, 0.179, 0.6041, 0.6599, 0.4607, 0.5935, 0.05204, 0.6582, 0.7511, 0.6572, 0.2725, 0.7028, 0.9645, -0.09093, 0.2479, 0.5135, 0.5302, 0.6746, 0.4907, 0.1782, 0.8529, 0.5605, 0.5538, 0.6158, 0.9855, -0.06233, 0.1577, 0.6829, -0.5694, -0.4577, 0.9141, -0.3993, -0.07069, 0.9913, -0.1155, 0.06357, 0.002665, -0.8357, -0.5492, 0.663, -0.6521, -0.3678, 0.7177, -0.6635, -0.2114, 0.8203, 0.5694, 0.05417, 0.8774, -0.156, -0.4537, 0.8574, 0.07976, -0.5084, 0.5628, 0.1468, 0.8135, 0.9926, -0.09205, 0.07919, 0.9228, -0.3824, -0.04724, 0.6851, 0.3611, 0.6327, 0.5225, -0.005493, 0.8526, 0.0861, 0.5618, 0.8228, 0.05117, 0.5185, 0.8535, 0.05194, 0.5819, 0.8116, 0.6566, 0.376, 0.6538, 0.8574, 0.07977, -0.5085, 0.8774, -0.156, -0.4537, 0.7905, -0.3588, -0.4964, 0.8574, 0.07981, -0.5085, 0.3926, 0.09165, -0.9151, -5.23e-06, 0.2214, -0.9752, 0.02763, -0.8091, -0.587, 0.02008, -0.216, -0.9762, 0.2763, -0.3991, -0.8743, 0.3926, 0.09168, -0.9151, 0.2544, -0.4642, -0.8484, 2.065e-05, -0.2829, -0.9591, -0.9584, 0.1815, -0.2201, -0.9206, 0.2012, -0.3347, -0.8313, 0.1331, -0.5397, -0.6862, 0.2201, -0.6933, -0.869, 0.3005, -0.393, -0.8632, 0.3001, -0.4059, -0.7371, 0.05718, -0.6733, -0.82, 0.1088, -0.5619, -0.9123, 0.1924, -0.3615, 0.8537, 0.3743, -0.362, -0.9987, -0.009732, -0.05098, -0.9285, -0.01215, -0.3712, -0.8171, 0.1405, -0.5591, 0.9175, 0.2144, -0.3351, 0.9576, 0.2455, -0.1506, 0.9149, 0.2027, -0.3492, -0.82, 0.1087, -0.5619, 0.675, -0.035, -0.737, -0.82, 0.1087, -0.562, -0.7371, 0.05718, -0.6733, 0.675, -0.03497, -0.737, -0.9149, 0.2202, -0.3383, -0.9538, 0.1931, -0.23, 0.9555, 0.2453, -0.1637, 0.9526, 0.2561, -0.1641, 0.9097, 0.2339, -0.3432, -0.9191, 0.2152, -0.3301, -0.9968, -0.01937, 0.07773, -0.9937, -0.05039, -0.0998, -0.7371, 0.05718, -0.6733, -0.7371, 0.05716, -0.6733, -0.9123, 0.1923, -0.3615, -0.9968, -0.01937, 0.07775, 0.8845, -0.009304, -0.4665, 0.884, 0.0271, -0.4666, 0.9149, 0.2027, -0.3492, 0.9149, 0.2027, -0.3492, 0.675, -0.03505, -0.737, 0.8845, -0.009303, -0.4665, -0.9937, -0.05045, -0.0998, 0.8845, -0.009271, -0.4665, 0.6749, -0.03497, -0.737, 0.675, -0.035, -0.737, -0.7372, 0.05721, -0.6733, -0.9937, -0.05039, -0.09977, 0.884, 0.0271, -0.4666, -0.9968, -0.01937, 0.07768, -0.9123, 0.1924, -0.3614, -0.9123, 0.1923, -0.3615, 0.9149, 0.2027, -0.3492, 0.884, 0.02712, -0.4667, 0.9587, 0.2325, -0.164, -0.9584, 0.1158, -0.261, -0.95, -0.298, 0.09344, -0.8342, 0.07253, -0.5467, -0.9557, -0.2595, -0.1389, -0.9546, -0.2615, -0.1426, 0.9929, -0.05537, 0.1056, 0.9415, 0.1591, -0.2972, -0.9551, -0.2075, 0.2117, -0.9679, -0.1963, 0.1567, 0.9783, -0.09841, 0.1823, -0.9584, -0.2383, 0.157, 0.8741, 0.3152, -0.3695, 0.8047, 0.5797, 0.1281, -0.995, -0.03061, -0.09498, 0.9698, 0.09071, 0.2264, 0.8255, 0.4152, 0.3822, 0.0366, 0.0191, -0.9991, 0.9021, 0.4041, 0.1517, 0.9174, 0.1624, -0.3634, -0.1868, -0.06039, -0.9805, 0.8197, 0.2402, -0.5199, 0.9906, 0.1177, -0.06918, -0.2497, -0.2289, -0.9409, -0.7373, 0.1591, -0.6566, -0.7716, 0.117, -0.6253, -0.8857, 0.3812, -0.265, 0.8321, 0.4302, 0.3502, -0.9171, 0.3491, 0.1926, -0.006262, -0.0256, -0.9997, -0.9164, 0.3498, -0.1945, -0.8105, 0.0839, -0.5797, 0.3523, -0.1502, -0.9237, -0.9382, 0.2142, -0.2719, 0.8375, 0.4286, 0.3388, -0.01007, -0.0625, -0.998, -0.9062, 0.353, 0.2326, -0.9823, -0.07642, 0.1711, -0.03737, 0.02734, -0.9989, -0.9849, -0.08946, -0.1481, -0.7406, 0.1295, -0.6594, 0.3249, -0.2386, -0.9151, -0.7381, 0.1151, -0.6648, -0.9058, 0.3217, -0.2757, 0.4278, -0.1473, -0.8918, 0.7711, 0.5204, 0.3668, 0.9794, -0.005049, 0.2021, -0.9643, -0.2327, 0.1264, 0.793, 0.4887, 0.3637, -0.9748, -0.1792, 0.1331, -0.9037, 0.3758, 0.2052, 0.2544, -0.4642, -0.8484, 0.3925, 0.09168, -0.9152, -0.9937, -0.05039, -0.09984, -0.9937, -0.05036, -0.09982, -0.9968, -0.01939, 0.07777, 0.2544, -0.4642, -0.8484, 0.8574, 0.07978, -0.5085, 0.7905, -0.3588, -0.4964, 0.884, 0.02708, -0.4667, 0.884, 0.0271, -0.4667, 0.8845, -0.00929, -0.4665, 0.8574, 0.07977, -0.5084, 0.3926, 0.0917, -0.9151, 0.8574, 0.07981, -0.5084, 0.8845, -0.009317, -0.4665, 0.8844, -0.009288, -0.4666, -0.9937, -0.05035, -0.09984, 0.3925, 0.0916, -0.9152, 0.7905, -0.3588, -0.4964, 0.2544, -0.4642, -0.8484, -0.9968, -0.01945, 0.07781, -0.9968, -0.01935, 0.07774, 0.884, 0.02709, -0.4667, 0.7905, -0.3588, -0.4964, 0.8627, -0.4142, 0.2902, 0.6092, -0.3498, 0.7117, 0.5825, -0.4729, 0.6611, 0.6517, 0.2911, 0.7004, 0.9781, -0.1169, 0.1719, 0.9671, -0.06546, 0.2457, 0.8819, -0.07681, 0.4651, 0.2195, -0.367, 0.904, 0.4886, -0.7215, -0.4907, 0.7897, -0.5553, -0.261, 0.6355, -0.4758, -0.6081, 0.3353, -0.1886, -0.9231, 0.3294, -0.2174, -0.9188, 0.0002833, -0.8019, -0.5975, 0.781, -0.562, -0.2725, 0.2101, -0.4293, -0.8784, 0.4787, -0.5646, -0.6723, 0.8245, -0.2822, 0.4904, 0.6214, -0.7512, -0.2226, 0.07249, -0.137, 0.9879, 0.3558, -0.6731, -0.6483])] * 3)])
arm_armature_001 = bpy.data.armatures.new('Armature.001')  # bones are not reproduced

# ---- objects
ob_armature = bpy.data.objects.new('Armature', arm_armature_001)
ob_mesh = bpy.data.objects.new('mesh', me_untitled)

# ---- transforms, parenting, visibility, modifiers, constraints
ob_armature.location = (0.0, 0.0, 0.0)
ob_armature.hide_viewport = True
ob_armature.show_in_front = True
ob_armature.lineart.crease_threshold = 0.0
ob_mesh.parent = ob_armature
ob_mesh.location = (0.0, 0.0, 0.0)
ob_mesh.scale = (0.07121, 0.07121, 0.07121)
ob_mesh.color = (0.8, 0.8, 0.8, 1.0)
ob_mesh.use_shape_key_edit_mode = True
ob_mesh.lineart.crease_threshold = 0.0
_vg = ob_mesh.vertex_groups.new(name='Root')
for _i, _w in zip([0, 1, 2, 3, 4, 5, 6, 7, 8, 9, 10, 11, 12, 13, 14, 15, 16, 17, 18, 19, 20, 21, 22, 23, 24, 25, 26, 27, 28, 29, 30, 31, 32, 33, 34, 35, 36, 37, 38, 39, 40, 41, 42, 43, 44, 45, 46, 47, 48, 49, 50, 51, 52, 53, 54, 55, 56, 57, 58, 59, 60, 61, 62, 63, 64, 65, 66, 67, 68, 69, 70, 71, 72, 73, 74, 75, 76, 77, 78, 79, 80, 81, 82, 83, 84, 85, 86, 87, 88, 89, 90, 91, 92, 93, 94, 95, 96, 97, 98, 99, 100, 101, 102, 103, 104, 105, 106, 107, 108, 109, 110, 111, 112, 113, 114, 115, 116, 117, 118, 119, 120, 121, 122, 123, 124, 125, 126, 127], [0.3312, 0.4301, 0.3793, 0.0, 0.322, 0.317, 0.3741, 0.3208, 0.4046, 0.2697, 0.332, 0.3643, 0.3149, 0.3144, 0.1747, 0.0, 0.0, 0.3264, 0.2138, 0.2976, 0.1843, 0.3078, 0.06366, 0.2304, 0.009633, 0.3319, 0.2866, 0.2762, 0.3212, 0.331, 0.0, 0.0, 0.0, 0.003409, 0.0, 0.001317, 0.0, 0.0, 0.0, 0.0, 0.1916, 0.2409, 0.3319, 0.3317, 0.2406, 0.3319, 0.3254, 0.264, 0.3298, 0.3568, 0.3246, 0.3754, 0.3309, 0.3138, 0.3147, 0.3117, 0.3219, 0.2981, 0.3124, 0.3222, 0.3212, 0.3148, 0.3112, 0.3052, 0.3122, 0.3142, 0.3122, 0.3107, 0.316, 0.3261, 0.3253, 0.3122, 0.3695, 0.3108, 0.3051, 0.3319, 0.2167, 0.2981, 0.3189, 0.0, 0.0, 0.0, 0.0, 0.0, 0.0, 0.0, 0.0, 0.0, 0.0, 0.0, 0.2868, 0.3115, 0.1952, 0.08976, 0.3599, 0.3554, 0.3319, 0.3316, 0.3006, 0.3354, 0.3251, 0.3284, 0.3283, 0.2456, 0.2483, 0.2887, 0.2473, 0.2364, 0.2859, 0.204, 0.245, 0.221, 0.2066, 0.1667, 0.139, 0.2634, 0.2061, 0.3252, 0.3087, 0.251, 0.2648, 0.2348, 0.2904, 0.3661, 0.3406, 0.3239, 0.3266, 0.3145]): _vg.add([_i], _w, 'REPLACE')
_vg = ob_mesh.vertex_groups.new(name='Wing.000.L')
for _i, _w in zip([0, 1, 2, 3, 4, 5, 6, 7, 8, 9, 10, 11, 12, 13, 14, 15, 16, 17, 18, 19, 20, 21, 22, 23, 24, 25, 26, 27, 28, 29, 30, 31, 33, 35, 40, 41, 42, 43, 44, 46, 47, 48, 49, 50, 51, 52, 53, 54, 55, 56, 57, 58, 59, 60, 61, 62, 63, 64, 65, 66, 67, 68, 69, 70, 71, 72, 73, 74, 75, 76, 77, 78, 79, 80, 81, 82, 83, 84, 85, 86, 89, 90, 91, 92, 93, 94, 95, 96, 97, 98, 99, 100, 101, 102, 103, 104, 105, 106, 107, 108, 109, 110, 111, 112, 113, 114, 115, 116, 117, 118, 119, 120, 121, 122, 123, 124, 125, 126, 127], [0.0, 0.0, 0.0, 0.0, 0.0, 0.0, 0.0, 0.0, 0.0, 0.0, 0.0, 0.0, 0.0, 0.0, 0.0, 0.5151, 0.9244, 0.0, 0.0, 0.0, 0.0, 0.0, 0.0, 0.0, 0.0, 0.0, 0.0, 0.0, 0.0, 0.0, 0.0, 0.0, 0.0, 0.0, 0.0, 0.0, 0.0, 0.0, 0.0, 0.0, 0.0, 0.0, 0.0, 0.0, 0.0, 0.0, 0.0, 0.0, 0.0, 0.0, 0.0, 0.0, 0.0, 0.0, 0.0, 0.0, 0.0, 0.0, 0.0, 0.0, 0.0, 0.0, 0.0, 0.0, 0.0, 0.0, 0.0, 0.0, 0.0, 0.0, 0.0, 0.0, 0.8309, 0.8489, 0.1704, 0.8183, 0.9433, 0.9419, 0.1524, 0.837, 0.1723, 0.0, 0.0, 0.0, 0.0, 0.0, 0.0, 0.0, 0.0, 0.0, 0.0, 0.0, 0.0, 0.0, 0.0, 0.0, 0.0, 0.0, 0.0, 0.0, 0.0, 0.0, 0.0, 0.0, 0.0, 0.0, 0.0, 0.0, 0.0, 0.0, 0.0, 0.0, 0.0, 0.0, 0.0, 0.0, 0.0, 0.0, 0.0]): _vg.add([_i], _w, 'REPLACE')
_vg = ob_mesh.vertex_groups.new(name='Wing.001.L')
for _i, _w in zip([15, 79, 80, 81, 83, 84, 85, 86, 87, 88, 89], [0.02133, 0.139, 0.1459, 0.8282, 0.01971, 0.02305, 0.8433, 0.1577, 0.9774, 0.9839, 0.8264]): _vg.add([_i], _w, 'REPLACE')
_vg = ob_mesh.vertex_groups.new(name='Wing.000.R')
for _i, _w in zip([0, 1, 2, 3, 4, 5, 6, 7, 8, 9, 10, 11, 12, 13, 14, 15, 16, 17, 18, 19, 20, 21, 22, 23, 24, 25, 26, 27, 28, 29, 30, 31, 32, 33, 34, 35, 36, 38, 40, 41, 42, 43, 44, 45, 46, 47, 48, 49, 50, 51, 52, 53, 54, 55, 56, 57, 58, 59, 60, 61, 62, 63, 64, 65, 66, 67, 68, 69, 70, 71, 72, 73, 74, 76, 77, 78, 79, 82, 90, 91, 92, 93, 94, 95, 98, 99, 100, 101, 102, 103, 104, 105, 106, 107, 108, 109, 110, 111, 112, 113, 114, 115, 116, 117, 118, 119, 120, 121, 122, 123, 124, 125, 126, 127], [0.0, 0.0, 0.0, 0.614, 0.0, 0.0, 0.0, 0.0, 0.0, 0.0, 0.0, 0.0, 0.0, 0.0, 0.0, 0.0, 0.0, 0.0, 0.0, 0.0, 0.0, 0.0, 0.8336, 0.0, 0.8317, 0.0, 0.0, 0.0, 0.0, 0.0, 0.8383, 0.8501, 0.8469, 0.946, 0.1709, 0.9445, 0.1546, 0.1727, 0.0, 0.0, 0.0, 0.0, 0.0, 0.0, 0.0, 0.0, 0.0, 0.0, 0.0, 0.0, 0.0, 0.0, 0.0, 0.0, 0.0, 0.0, 0.0, 0.0, 0.0, 0.0, 0.0, 0.0, 0.0, 0.0, 0.0, 0.0, 0.0, 0.0, 0.0, 0.0, 0.0, 0.0, 0.0, 0.0, 0.0, 0.0, 0.0, 0.0, 0.0, 0.0, 0.0, 0.0, 0.0, 0.0, 0.0, 0.0, 0.0, 0.0, 0.0, 0.0, 0.0, 0.0, 0.0, 0.0, 0.0, 0.0, 0.0, 0.0, 0.0, 0.0, 0.0, 0.0, 0.0, 0.0, 0.0, 0.0, 0.0, 0.0, 0.0, 0.0, 0.0, 0.0, 0.0, 0.0]): _vg.add([_i], _w, 'REPLACE')
_vg = ob_mesh.vertex_groups.new(name='Wing.001.R')
for _i, _w in zip([30, 31, 32, 33, 34, 35, 36, 37, 38, 39], [0.1579, 0.1461, 0.1442, 0.01895, 0.8283, 0.02234, 0.844, 0.984, 0.8265, 0.9774]): _vg.add([_i], _w, 'REPLACE')
_vg = ob_mesh.vertex_groups.new(name='Leg.000.L')
for _i, _w in zip([0, 1, 3, 4, 8, 10, 11, 14, 15, 16, 17, 19, 22, 23, 24, 29, 30, 31, 32, 33, 34, 35, 36, 37, 38, 39, 40, 43, 44, 46, 48, 49, 50, 51, 52, 53, 55, 56, 57, 58, 59, 63, 69, 70, 71, 72, 74, 80, 81, 82, 83, 84, 86, 87, 88, 89, 91, 92, 93, 98, 99, 101, 102, 103, 104, 105, 106, 108, 114, 117, 118, 119, 120, 121, 122], [0.0, 0.0, 0.0, 0.0, 0.0, 0.0, 0.0, 0.0, 0.0, 0.0, 0.0, 0.9011, 0.0, 0.0, 0.0, 0.0, 0.0, 0.0, 0.0, 0.0, 0.0, 0.0, 0.0, 0.0, 0.0, 0.0, 0.0, 0.0, 0.0, 0.0, 0.0, 0.0, 0.0, 0.0, 0.0, 0.0, 0.0, 0.0, 0.0, 0.0, 0.0, 0.0, 0.0, 0.0, 0.0, 0.0, 0.0, 0.0, 0.0, 0.0, 0.0, 0.0, 0.0, 0.0, 0.0, 0.0, 0.0, 0.0, 0.0, 0.0, 0.0, 0.0, 0.0, 0.8863, 0.4148, 0.3256, 0.2969, 0.8598, 0.0, 0.0, 0.7646, 0.0, 0.9032, 0.6581, 0.0]): _vg.add([_i], _w, 'REPLACE')
_vg = ob_mesh.vertex_groups.new(name='Leg.001.L')
for _i, _w in zip([18, 20, 103, 104, 105, 106, 107, 108, 109, 110, 111, 112, 113, 114, 115, 116, 118], [1.0, 1.0, 0.09734, 0.4526, 0.4546, 0.4711, 0.9937, 0.1171, 0.9961, 1.0, 1.0, 0.9834, 1.0, 1.0, 1.0, 1.0, 0.003651]): _vg.add([_i], _w, 'REPLACE')
_vg = ob_mesh.vertex_groups.new(name='Leg.000.R')
for _i, _w in zip([0, 1, 2, 3, 4, 5, 6, 8, 9, 10, 11, 12, 14, 17, 19, 22, 23, 24, 26, 27, 29, 37, 40, 41, 43, 44, 46, 47, 48, 49, 50, 51, 52, 53, 54, 55, 56, 57, 58, 59, 60, 61, 62, 63, 64, 65, 66, 67, 68, 69, 70, 71, 72, 73, 74, 76, 77, 80, 81, 87, 89, 90, 91, 92, 93, 94, 95, 99, 100, 101, 102, 105, 106, 117, 118, 119, 120, 121, 122, 123, 124, 126], [0.0, 0.0, 0.0, 0.0, 0.0, 0.0, 0.0, 0.0, 0.0, 0.0, 0.0, 0.0, 0.0, 0.0, 0.0, 0.0, 0.0, 0.0, 0.0, 0.0, 0.0, 0.0, 0.0, 0.0, 0.0, 0.0, 0.0, 0.0, 0.0, 0.0, 0.0, 0.0, 0.0, 0.5402, 0.0, 0.8946, 0.552, 0.7456, 0.5046, 0.8656, 0.0, 0.0, 0.0, 0.0, 0.0, 0.0, 0.0, 0.0, 0.0, 0.892, 0.8036, 0.5962, 0.0, 0.0, 0.0, 0.0, 0.0, 0.0, 0.0, 0.0, 0.0, 0.0, 0.0, 0.0, 0.0, 0.0, 0.0, 0.0, 0.0, 0.1007, 0.0, 0.0, 0.0, 0.0, 0.0, 0.0, 0.0, 0.0, 0.0, 0.0, 0.0, 0.0]): _vg.add([_i], _w, 'REPLACE')
_vg = ob_mesh.vertex_groups.new(name='Leg.001.R')
for _i, _w in zip([12, 53, 54, 55, 56, 58, 59, 60, 61, 62, 63, 64, 65, 66, 67, 68, 69], [0.9961, 0.4526, 0.9937, 0.09733, 0.4546, 0.4711, 0.1171, 0.9925, 0.9948, 0.997, 0.7603, 0.9834, 0.9811, 0.6379, 0.9988, 0.9954, 0.003604]): _vg.add([_i], _w, 'REPLACE')
_vg = ob_mesh.vertex_groups.new(name='Tail')
for _i, _w in zip([0, 1, 2, 3, 4, 6, 8, 9, 10, 11, 12, 14, 15, 16, 17, 18, 19, 20, 22, 23, 24, 25, 29, 32, 40, 42, 43, 44, 45, 46, 47, 48, 49, 50, 51, 52, 53, 54, 55, 56, 57, 58, 59, 60, 61, 62, 63, 64, 65, 66, 67, 68, 69, 70, 71, 72, 74, 75, 79, 82, 83, 84, 85, 90, 91, 92, 93, 94, 95, 96, 97, 98, 99, 100, 101, 102, 103, 104, 105, 106, 107, 108, 109, 110, 111, 112, 113, 114, 115, 116, 117, 118, 119, 120, 121, 122, 123, 124], [0.0, 0.0, 0.0, 0.0, 0.0, 0.0, 0.0, 0.0, 0.0, 0.0, 0.0, 0.0, 0.0, 0.0, 0.0, 0.0, 0.0, 0.0, 0.0, 0.0, 0.0, 0.3352, 0.0, 0.0, 0.0, 0.518, 0.1194, 0.0, 0.433, 0.1165, 0.0, 0.0, 0.0, 0.0, 0.0, 0.1056, 0.0, 0.0, 0.0, 0.0, 0.0, 0.0, 0.0, 0.0, 0.0, 0.0, 0.0, 0.0, 0.0, 0.0, 0.0, 0.0, 0.0, 0.0, 0.0, 0.0, 0.0, 0.6638, 0.0, 0.0, 0.0, 0.0, 0.0, 0.0, 0.0, 0.0, 0.0, 0.0, 0.0, 0.4972, 0.3837, 0.1175, 0.0, 0.0, 0.0, 0.0, 0.0, 0.0, 0.0, 0.0, 0.0, 0.0, 0.0, 0.0, 0.0, 0.0, 0.0, 0.0, 0.0, 0.0, 0.0, 0.0, 0.0, 0.0, 0.0, 0.0, 0.0, 0.0]): _vg.add([_i], _w, 'REPLACE')
_vg = ob_mesh.vertex_groups.new(name='Head')
for _i, _w in zip([0, 1, 2, 4, 5, 6, 7, 8, 9, 10, 13, 14, 16, 17, 21, 22, 23, 24, 26, 27, 28, 29, 33, 35, 41, 44, 47, 48, 49, 50, 51, 72, 73, 74, 76, 77, 78, 82, 83, 84, 90, 91, 92, 94, 95, 99, 100, 123, 124, 125, 126, 127], [0.0, 0.0, 0.3319, 0.0, 0.3319, 0.3319, 0.3319, 0.0, 0.3319, 0.2574, 0.3319, 0.0, 0.0, 0.0, 0.3319, 0.0, 0.0, 0.0, 0.3319, 0.3319, 0.3319, 0.0, 0.0, 0.0, 0.3319, 0.0, 0.3319, 0.3001, 0.0, 0.0, 0.3319, 0.0, 0.3319, 0.0, 0.3319, 0.3319, 0.3319, 0.0, 0.0, 0.0, 0.3319, 0.0, 0.0, 0.3319, 0.3319, 0.3319, 0.01017, 0.3319, 0.3319, 0.3319, 0.3319, 0.3319]): _vg.add([_i], _w, 'REPLACE')
_vg = ob_mesh.vertex_groups.new(name='HeadNeckTxt')
_vg.add([1, 4, 5, 9, 10, 26, 27, 41, 47, 48, 50, 51, 73, 74, 76, 77, 90, 91, 94, 99, 100, 123, 124], 1.0, 'REPLACE')
_vg = ob_mesh.vertex_groups.new(name='BeakTxt')
_vg.add([5, 7, 13, 21, 26, 27, 28, 73, 77, 78, 94, 123, 125, 126, 127], 1.0, 'REPLACE')
_vg = ob_mesh.vertex_groups.new(name='ChestTxt')
_vg.add([2, 5, 6, 8, 11, 14, 17, 29, 44, 49, 50, 51, 72, 74, 94, 95, 99, 101, 102, 117, 119, 122, 126], 1.0, 'REPLACE')
_vg = ob_mesh.vertex_groups.new(name='ButtTxt')
_vg.add([11, 14, 40, 46, 52, 93, 98, 101, 119], 1.0, 'REPLACE')
_vg = ob_mesh.vertex_groups.new(name='LegsTxt')
_vg.add([11, 12, 18, 19, 20, 29, 53, 54, 55, 56, 57, 58, 59, 60, 61, 62, 63, 64, 65, 66, 67, 68, 69, 70, 71, 72, 101, 103, 104, 105, 106, 107, 108, 109, 110, 111, 112, 113, 114, 115, 116, 117, 118, 119, 120, 121, 122], 1.0, 'REPLACE')
_vg = ob_mesh.vertex_groups.new(name='UnderTailTxt')
_vg.add([25, 42, 46, 52, 75, 96, 98], 1.0, 'REPLACE')
_vg = ob_mesh.vertex_groups.new(name='TailTxt')
_vg.add([40, 42, 43, 45, 46, 75, 93, 96, 97, 98], 1.0, 'REPLACE')
_vg = ob_mesh.vertex_groups.new(name='BackTxt')
_vg.add([0, 1, 4, 23, 40, 43, 50, 91, 92, 93, 115], 1.0, 'REPLACE')
_vg = ob_mesh.vertex_groups.new(name='WingsTxt')
_vg.add([3, 4, 11, 14, 15, 16, 22, 23, 24, 30, 31, 32, 33, 34, 35, 36, 37, 38, 39, 40, 44, 50, 74, 79, 80, 81, 82, 83, 84, 85, 86, 87, 88, 89, 91, 92, 93, 119], 1.0, 'REPLACE')
_m = ob_mesh.modifiers.new('Armature', 'ARMATURE')
_m.object = ob_armature

# ---- collection membership
col_collection_1.objects.link(ob_armature)
col_collection_1.objects.link(ob_mesh)

# ---- scene / render settings (as saved in the file)
scene.frame_start = 1; scene.frame_end = 100; scene.frame_set(1)
scene.render.engine = 'CYCLES'
scene.render.resolution_percentage = 50
scene.render.dither_intensity = 0.0
scene.cycles.use_denoising = False
scene.cycles.samples = 128
scene.cycles.sampling_pattern = 'TABULATED_SOBOL'
scene.cycles.use_adaptive_sampling = False
scene.cycles.use_light_tree = False
scene.cycles.blur_glossy = 0.0
scene.cycles.sample_clamp_indirect = 0.0
scene.view_settings.view_transform = 'Standard'
bpy.context.view_layer.update()

# ---- added for rendering (the .blend has no active camera and no usable light): camera, sun
cam_auto = bpy.data.cameras.new('AutoCamera')
cam_auto.lens = 50.0
cam_auto.sensor_width = 36.0
cam_auto.clip_end = 1000.0
ob_auto_camera = bpy.data.objects.new('AutoCamera', cam_auto)
scene.collection.objects.link(ob_auto_camera)
ob_auto_camera.location = (4.34535, -5.02043, 4.0335)
ob_auto_camera.rotation_euler = (1.09748, -7.21219e-08, 0.694738)
scene.camera = ob_auto_camera
light_auto_sun = bpy.data.lights.new('AutoSun', 'SUN')
light_auto_sun.energy = 3.0
light_auto_sun.angle = 0.0523599
ob_auto_sun = bpy.data.objects.new('AutoSun', light_auto_sun)
scene.collection.objects.link(ob_auto_sun)
ob_auto_sun.rotation_euler = (0.872665, 0.174533, 0.523599)
bpy.context.view_layer.update()
